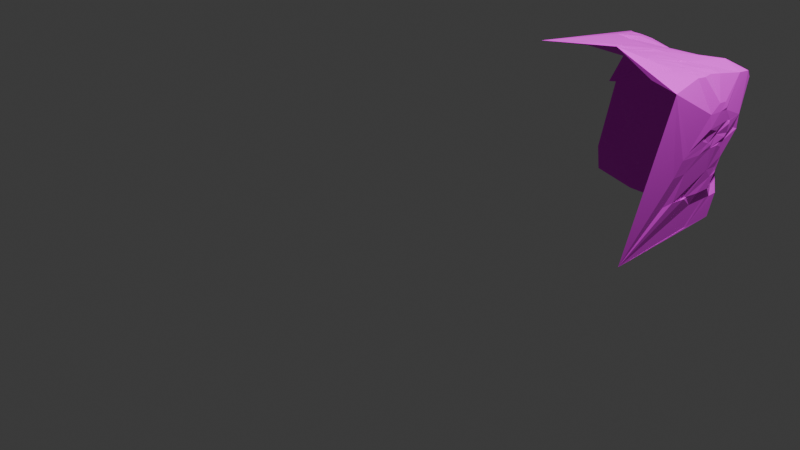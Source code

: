 # Source: model1.blend  (saved by Blender 4.3.32; exported with 4.5.12 LTS)
import bpy
from mathutils import Matrix  # noqa: F401  (used for matrix-valued properties, if any)

bpy.ops.wm.read_factory_settings(use_empty=True)
scene = bpy.context.scene
scene.name = 'Scene'

# ---- collections
col_collection = bpy.data.collections.new('Collection'); scene.collection.children.link(col_collection)

# ---- images (referenced by path relative to the original .blend; pixels are not part of the script)
import os
ASSET_DIR = os.environ.get("B2B_ASSET_DIR", "")  # directory of the original .blend (textures are referenced by path, not embedded)
HERE = os.path.dirname(os.path.abspath(__file__))  # packed textures are extracted next to this script under _unpacked/

def load_image(name, relpath, width, height, colorspace="sRGB"):
    """Load a texture the original file referenced (path relative to the .blend, or extracted next to this script)."""
    p = next((c for c in (os.path.join(HERE, relpath), os.path.join(ASSET_DIR, relpath)) if relpath and os.path.exists(c)), "")
    if p:
        img = bpy.data.images.load(p, check_existing=True)
        img.name = name
    else:  # same state as the original file: an image datablock whose file is absent (Cycles renders it pink)
        img = bpy.data.images.new(name, width, height)
        img.source = "FILE"
        img.filepath = "//" + (relpath or name)
    img.colorspace_settings.name = colorspace
    return img
img_mesona1_jpg = load_image('Mesona1.JPG', 'Mesona1.JPG', 1024, 1024, 'sRGB')

# ---- materials (node trees are filled in below, after node groups)
mat_texture = bpy.data.materials.new('Texture')
mat_texture.diffuse_color = (1.0, 1.0, 1.0, 1.0)
mat_texture.roughness = 1.0

# ---- material node trees
mat_texture.use_nodes = True; mat_texture.node_tree.nodes.clear()
_N = mat_texture.node_tree.nodes; _L = mat_texture.node_tree.links
n0 = _N.new('ShaderNodeBsdfPrincipled'); n0.name = 'Principled BSDF'; n0.location = (0, 300)
n0.inputs[2].default_value = 1.0
n0.inputs[13].default_value = 1.0
n1 = _N.new('ShaderNodeOutputMaterial'); n1.name = '材質輸出'; n1.location = (280, 300)
n2 = _N.new('ShaderNodeTexImage'); n2.name = '影像紋理'; n2.location = (-480, 300)
n2.image = img_mesona1_jpg
_L.new(n2.outputs[0], n0.inputs[0])
_L.new(n0.outputs[0], n1.inputs[0])
n1.is_active_output = True

# ---- world
world_world = bpy.data.worlds.new('World'); scene.world = world_world
world_world.use_nodes = True; world_world.node_tree.nodes.clear()
_N = world_world.node_tree.nodes; _L = world_world.node_tree.links
n0 = _N.new('ShaderNodeOutputWorld'); n0.name = 'World Output'; n0.location = (300, 300)
n1 = _N.new('ShaderNodeBackground'); n1.name = 'Background'; n1.location = (10, 300)
n1.inputs[0].default_value = (0.05088, 0.05088, 0.05088, 1.0)
_L.new(n1.outputs[0], n0.inputs[0])
n0.is_active_output = True
world_world.color = (0.05088, 0.05088, 0.05088)
world_world.sun_shadow_jitter_overblur = 0.0

# ---- cameras
cam_camera = bpy.data.cameras.new('Camera')
cam_camera.clip_end = 100.0
cam_camera.ortho_scale = 7.314

# ---- lights
light_light = bpy.data.lights.new('Light', 'POINT')
light_light.energy = 1000.0
light_light.shadow_soft_size = 0.1

# ---- meshes
me_model1 = bpy.data.meshes.new('model1')
me_model1.from_pydata([(-0.1428, -0.5342, 6.304), (-0.135, 0.8841, 7.119), (0.03631, -0.6482, 6.43), (0.04075, 0.3327, 6.409), (0.05604, 0.2031, 6.29), (0.07977, 0.5997, 6.55), (0.08089, 0.1638, 6.224), (0.1178, 0.6107, 6.437), (0.1262, 0.3781, 6.276), (0.168, -0.6679, 6.403), (0.1748, -0.4453, 5.979), (0.1774, -0.06424, 5.92), (0.1819, 0.164, 6.038), (0.1842, 0.1101, 5.998), (0.1985, 0.6564, 6.354), (0.1906, 0.2844, 6.09), (0.1933, 0.08351, 5.944), (0.2001, 0.1484, 6.008), (0.2135, 0.6743, 6.295), (0.209, 0.2366, 6.032), (0.2245, 0.2724, 6.016), (0.2229, -0.4634, 5.989), (0.2271, -0.4066, 5.893), (0.2462, 0.6808, 6.261), (0.2373, 0.2273, 5.972), (0.2443, -0.4131, 5.919), (0.2546, -0.5125, 6.082), (0.2476, -0.1047, 5.794), (0.2559, -0.4383, 5.946), (0.2528, -0.02121, 5.8), (0.264, 0.2691, 5.943), (0.2742, -0.414, 5.894), (0.28, 0.3064, 5.944), (0.2785, 0.1634, 5.854), (0.2781, -0.402, 5.879), (0.2848, -0.4398, 5.947), (0.3164, -0.923, 6.576), (0.303, -0.4552, 5.957), (0.3202, 0.8222, 6.225), (0.3163, 0.7297, 6.133), (0.3013, 0.2057, 5.865), (0.3144, -0.5497, 6.147), (0.2958, -0.07516, 5.723), (0.3305, 1.047, 6.322), (0.3016, -0.01396, 5.718), (0.3058, 0.1246, 5.783), (0.3105, 0.01349, 5.723), (0.32, 0.3253, 5.865), (0.3185, -0.3712, 5.808), (0.3488, 1.055, 6.284), (0.3318, 0.54, 5.994), (0.3344, -0.472, 5.983), (0.3302, -0.3894, 5.843), (0.3397, -0.4249, 5.903), (0.3451, -0.458, 5.97), (0.3459, 0.3148, 5.824), (0.3597, -0.4844, 6.016), (0.3524, -0.3976, 5.853), (0.3706, -0.5229, 6.078), (0.3547, 0.1404, 5.712), (0.3613, 0.2942, 5.767), (0.3571, 0.1805, 5.704), (0.3569, -0.3266, 5.709), (0.3783, -0.5084, 6.052), (0.3761, 0.3866, 5.814), (0.387, 0.6516, 5.959), (0.3801, 0.2728, 5.73), (0.4008, -0.5178, 6.07), (0.3999, 0.7725, 5.996), (0.3797, 0.1645, 5.68), (0.3797, 0.1565, 5.678), (0.4102, 0.8682, 6.076), (0.3884, 0.3331, 5.766), (0.4024, 0.5775, 5.889), (0.4058, 0.6438, 5.902), (0.399, -0.379, 5.774), (0.4151, 0.62, 5.882), (0.4104, 0.5029, 5.815), (0.4282, 0.8778, 6.046), (0.4291, -0.482, 6.013), (0.4267, -0.4677, 5.967), (0.4248, -0.3652, 5.779), (0.4303, -0.4078, 5.846), (0.4472, 0.8865, 6.012), (0.4741, -0.6825, 6.396), (0.4548, -0.5165, 6.059), (0.4553, -0.4988, 6.032), (0.4736, -0.5253, 6.069), (0.4673, -0.4763, 5.98), (0.4794, 0.906, 5.966), (0.5024, -0.631, 6.296), (0.4869, -0.5071, 6.031), (0.4806, -0.4085, 5.854), (0.5115, 1.134, 6.009), (0.527, -0.6143, 6.248), (0.4803, 0.3017, 5.624), (0.5329, -0.5973, 6.219), (0.4783, 0.1907, 5.547), (0.4726, -0.2093, 5.478), (0.5257, -0.5067, 6.04), (0.5315, 1.133, 5.995), (0.4979, 0.3335, 5.586), (0.5268, 0.9248, 5.882), (0.5571, -0.5685, 6.157), (0.5566, -0.5144, 6.04), (0.5772, -0.4799, 5.965), (0.6049, -0.606, 6.228), (0.58, -0.4596, 5.965), (0.6036, -0.5459, 6.11), (0.5855, -0.4388, 5.904), (0.5955, -0.4713, 5.961), (0.6119, -0.4717, 5.959), (0.5806, -0.1422, 5.353), (0.6814, -0.5422, 6.09), (0.6752, -0.4694, 5.955), (0.7377, -0.6492, 6.321), (0.6412, -0.04926, 5.326), (0.6744, -0.2901, 5.51), (0.6917, 0.446, 5.575), (0.6654, -0.008693, 5.357), (0.669, 0.0345, 5.369), (0.8326, -0.8073, 6.676), (0.7965, -0.6537, 6.332), (0.7803, -0.5455, 6.102), (0.6917, -0.001362, 5.375), (0.6986, 0.05647, 5.414), (0.7956, -0.5683, 6.129), (0.7181, 0.2778, 5.512), (0.8312, -0.6821, 6.396), (0.7089, 0.02305, 5.397), (0.7289, 0.3432, 5.542), (0.7648, 0.7943, 5.794), (0.759, 0.7076, 5.738), (0.7332, 0.2832, 5.518), (0.7946, -0.499, 5.997), (0.9338, -0.9589, 7.046), (0.7145, -0.0565, 5.376), (0.7347, 0.2507, 5.509), (0.9069, -0.8448, 6.762), (0.7283, -0.04962, 5.388), (0.7311, -0.03054, 5.394), (0.7354, 0.02339, 5.418), (0.7385, 0.05519, 5.435), (0.8615, -0.6274, 6.329), (0.8357, -0.5552, 6.092), (0.7526, 0.06509, 5.442), (0.816, 0.9014, 5.868), (0.8426, -0.518, 6.043), (0.7883, 0.4325, 5.632), (0.8271, 0.9244, 5.9), (0.7739, 0.2309, 5.531), (0.9066, -0.7375, 6.497), (0.7631, 0.05489, 5.45), (0.783, 0.3264, 5.581), (0.7819, 0.2878, 5.56), (0.7805, 0.2193, 5.529), (0.9498, -0.8077, 6.706), (0.8997, -0.667, 6.351), (0.8398, -0.447, 5.921), (0.7762, 0.0289, 5.453), (0.842, 0.9133, 5.894), (0.7928, 0.2421, 5.55), (0.848, 0.895, 5.896), (0.7804, -0.07768, 5.425), (0.7984, 0.1992, 5.534), (0.85, 0.8628, 5.878), (0.818, 0.4251, 5.65), (0.8579, 0.9292, 5.914), (0.8596, 0.8555, 5.923), (0.7883, -0.01468, 5.446), (0.9268, -0.6565, 6.366), (0.8753, 0.9944, 5.975), (0.812, 0.2075, 5.554), (0.8137, 0.1936, 5.544), (0.86, -0.4077, 5.831), (0.8281, 0.2113, 5.562), (0.8536, 0.4759, 5.696), (0.9886, -0.7792, 6.616), (0.9055, 0.9583, 6.017), (0.9194, 1.049, 6.026), (1.013, -0.7807, 6.656), (0.9189, 0.9756, 5.993), (0.8717, 0.3741, 5.672), (0.9197, 0.8779, 5.951), (0.9, -0.4084, 5.832), (0.8558, 0.07828, 5.521), (0.9301, 0.8694, 5.954), (0.9386, 0.943, 5.995), (0.8583, -0.1989, 5.485), (0.8597, -0.07033, 5.479), (0.9502, 0.9843, 6.026), (0.9449, 0.8887, 5.973), (0.9454, 0.8568, 5.959), (0.8763, -0.02161, 5.514), (0.8811, 0.000727, 5.523), (0.905, 0.2088, 5.618), (0.9723, 0.9333, 6.023), (0.9885, 1.097, 6.118), (0.9766, 0.9781, 6.043), (0.9741, 0.9114, 6.007), (0.9599, 0.738, 5.914), (0.8915, -0.1281, 5.502), (0.9682, 0.8187, 5.951), (0.9997, 1.082, 6.122), (0.9133, 0.1636, 5.602), (0.9963, 1.034, 6.092), (0.9085, -0.03602, 5.534), (1.004, -0.5254, 6.088), (0.9845, 0.7562, 5.93), (0.9456, 0.3251, 5.7), (0.9403, 0.2192, 5.661), (1.032, 1.123, 6.193), (1.014, 0.9678, 6.078), (0.939, 0.1581, 5.636), (0.9979, 0.8123, 5.97), (0.9276, -0.04926, 5.544), (0.9251, -0.09981, 5.529), (0.9287, -0.08099, 5.539), (1.043, 1.103, 6.172), (1.001, 0.6367, 5.91), (0.9408, -0.07678, 5.551), (1.037, 0.9571, 6.086), (0.9503, -0.04328, 5.573), (0.9702, 0.2148, 5.683), (0.9504, -0.0577, 5.553), (1.055, 0.8891, 6.083), (1.078, 1.105, 6.209), (0.9878, 0.2127, 5.698), (1.025, 0.6584, 5.901), (0.9772, 0.08813, 5.631), (1.072, 1.008, 6.144), (0.9848, 0.1213, 5.649), (0.9746, -0.03384, 5.589), (1.064, 0.9029, 6.087), (1.045, 0.7561, 5.975), (0.9772, -0.2398, 5.584), (0.9791, -0.05585, 5.59), (1.009, 0.2279, 5.731), (1.088, 1.036, 6.164), (1.009, 0.1336, 5.68), (0.9971, -0.05971, 5.6), (1.111, 1.093, 6.212), (1.011, 0.07415, 5.659), (1.09, 0.8586, 6.083), (1.031, 0.2666, 5.759), (1.025, 0.2028, 5.727), (1.095, 0.8495, 6.094), (1.108, 0.9841, 6.156), (1.035, 0.2446, 5.747), (1.123, 1.018, 6.188), (1.031, 0.09893, 5.682), (1.048, 0.1342, 5.709), (1.126, 0.8384, 6.111), (1.138, 0.9269, 6.164), (1.133, 0.8815, 6.128), (1.031, -0.2223, 5.579), (1.069, 0.1941, 5.756), (1.162, 0.979, 6.205), (1.156, 0.9071, 6.167), (1.156, 0.8803, 6.154), (1.112, 0.3789, 5.865), (1.083, 0.004423, 5.692), (1.082, -0.02725, 5.677), (1.205, 1.079, 6.297), (1.185, 0.8904, 6.193), (1.199, 1.015, 6.259), (1.197, 0.9861, 6.251), (1.078, -0.2405, 5.644), (1.205, 1.06, 6.28), (1.184, 0.8279, 6.143), (1.195, 0.896, 6.19), (1.093, -0.07786, 5.675), (1.191, 0.8648, 6.165), (1.126, -0.3692, 5.84), (1.101, -0.002904, 5.702), (1.223, 0.9896, 6.269), (1.216, 0.8394, 6.206), (1.23, 1.056, 6.266), (1.118, -0.0557, 5.699), (1.122, -0.02626, 5.711), (1.252, 1.086, 6.346), (1.125, -0.07081, 5.702), (1.134, -0.06007, 5.711), (1.259, 0.9141, 6.259), (1.258, 0.8957, 6.244), (1.19, 0.3126, 5.911), (1.285, 1.066, 6.36), (1.153, -0.1182, 5.71), (1.282, 0.9748, 6.31), (1.264, 0.8204, 6.22), (1.17, -0.004525, 5.761), (1.299, 1.037, 6.358), (1.3, 1.017, 6.351), (1.199, 0.1352, 5.844), (1.192, 0.06349, 5.799), (1.298, 0.9274, 6.301), (1.332, 1.064, 6.398), (1.304, 0.8151, 6.256), (1.303, 0.8122, 6.245), (1.2, -0.09826, 5.754), (1.332, 0.9994, 6.375), (1.204, -0.03852, 5.768), (1.236, 0.1425, 5.865), (1.324, 0.7798, 6.255), (1.239, 0.06485, 5.844), (1.357, 0.9875, 6.378), (1.342, 0.8185, 6.289), (1.311, -0.5267, 6.147), (1.371, 0.9704, 6.398), (1.281, 0.2818, 5.977), (1.244, -0.05434, 5.805), (1.336, -0.5956, 6.233), (1.383, 1.019, 6.425), (1.387, 1.062, 6.423), (1.36, 0.7931, 6.297), (1.382, 0.9383, 6.386), (1.376, 0.8713, 6.344), (1.372, 0.8229, 6.296), (1.313, -0.5037, 6.028), (1.279, 0.02323, 5.864), (1.412, 1.002, 6.448), (1.272, -0.06164, 5.82), (1.403, 0.9439, 6.404), (1.286, 0.01139, 5.866), (1.277, -0.09356, 5.817), (1.28, -0.09483, 5.824), (1.276, -0.1427, 5.8), (1.291, -0.07937, 5.841), (1.287, -0.1062, 5.821), (1.4, 0.7801, 6.32), (1.418, 0.8782, 6.395), (1.281, -0.2693, 5.773), (1.297, -0.0958, 5.827), (1.428, 0.8493, 6.379), (1.351, -0.5027, 6.038), (1.445, 0.8778, 6.419), (1.314, -0.1076, 5.848), (1.442, 0.8177, 6.378), (1.448, 0.8454, 6.399), (1.366, 0.2573, 6.04), (1.354, -0.4729, 5.973), (1.448, 0.7735, 6.351), (1.447, 0.7728, 6.346), (1.355, 0.04891, 5.94), (1.46, 0.7467, 6.36), (1.353, -0.423, 5.908), (1.366, 0.09853, 5.954), (1.399, -0.5193, 6.078), (1.412, 0.2709, 6.068), (1.524, 0.8998, 6.481), (1.419, -0.5095, 6.043), (1.408, -0.4715, 5.976), (1.465, 0.4484, 6.205), (1.509, 0.7232, 6.383), (1.42, 0.05911, 5.992), (1.413, -0.4569, 5.962), (1.485, 0.4315, 6.241), (1.431, -0.4782, 5.992), (1.44, -0.499, 6.024), (1.473, 0.2708, 6.141), (1.509, 0.5268, 6.274), (1.434, -0.1431, 5.937), (1.466, -0.5122, 6.057), (1.428, -0.2577, 5.894), (1.463, 0.02475, 6.023), (1.52, 0.4145, 6.249), (1.457, -0.0345, 5.989), (1.448, -0.09665, 5.95), (1.452, -0.4397, 5.962), (1.539, 0.5244, 6.304), (1.547, 0.51, 6.317), (1.48, -0.0267, 6.018), (1.493, 0.0494, 6.059), (1.591, 0.6874, 6.449), (1.601, 0.7656, 6.482), (1.491, 0.002075, 6.039), (1.497, 0.03117, 6.06), (1.498, -0.01499, 6.048), (1.606, 0.7305, 6.473), (1.464, -0.3181, 5.901), (1.491, -0.08168, 5.997), (1.577, 0.5353, 6.331), (1.565, 0.4429, 6.26), (1.516, -0.03803, 6.057), (1.501, -0.1837, 5.978), (1.534, 0.04889, 6.091), (1.531, -0.0137, 6.075), (1.631, 0.6593, 6.453), (1.541, 0.02765, 6.1), (1.527, -0.126, 6.026), (1.588, 0.2848, 6.25), (1.543, -0.07204, 6.065), (1.543, -0.09282, 6.047), (1.641, 0.5659, 6.421), (1.659, 0.6019, 6.485), (1.702, 0.8985, 6.611), (1.579, 0.02967, 6.133), (1.591, 0.000965, 6.141), (1.686, 0.6372, 6.49), (1.692, 0.5496, 6.492), (1.658, 0.2606, 6.317), (1.728, 0.6689, 6.556), (1.655, 0.1373, 6.263), (1.678, -0.003216, 6.311), (1.616, -0.3711, 6.009), (1.681, 0.02842, 6.245), (1.619, -0.4581, 6.011)], [], [(306, 314, 303), (289, 303, 228), (125, 137, 155), (17, 33, 16), (13, 12, 17), (352, 309, 285), (366, 327, 343), (101, 118, 130), (393, 399, 381), (285, 293, 256), (11, 6, 16), (13, 16, 6), (9, 2, 10), (31, 34, 35), (88, 80, 82), (176, 260, 182), (156, 180, 135), (231, 213, 239), (77, 50, 73), (6, 12, 13), (225, 233, 243), (0, 6, 11), (199, 221, 233), (40, 30, 32), (55, 64, 72), (23, 65, 50), (169, 159, 194), (221, 212, 230), (263, 280, 268), (1, 18, 7), (280, 286, 277), (179, 171, 100), (288, 300, 295), (259, 254, 258), (374, 378, 353), (295, 316, 284), (400, 382, 399), (352, 370, 356), (169, 193, 189), (302, 346, 304), (255, 267, 235), (294, 250, 251), (180, 170, 207), (126, 122, 115), (180, 311, 135), (174, 188, 184), (207, 311, 180), (152, 185, 159), (10, 0, 11), (28, 21, 22), (51, 41, 37), (11, 22, 10), (63, 56, 79), (58, 41, 51), (98, 44, 46), (115, 121, 106), (144, 147, 170), (115, 106, 113), (180, 177, 170), (67, 79, 85), (103, 108, 106), (96, 91, 99), (105, 99, 107), (85, 90, 67), (121, 151, 138), (57, 53, 52), (99, 92, 107), (147, 158, 207), (371, 383, 366), (124, 129, 141), (163, 139, 169), (46, 16, 45), (116, 112, 97), (119, 124, 136), (163, 136, 139), (16, 13, 17), (142, 141, 129), (48, 22, 27), (112, 98, 46), (51, 37, 54), (48, 34, 22), (4, 19, 12), (0, 4, 6), (24, 33, 17), (15, 4, 3), (59, 45, 40), (66, 60, 72), (69, 66, 97), (112, 46, 97), (66, 72, 95), (59, 70, 46), (133, 130, 153), (260, 285, 244), (8, 7, 50), (4, 15, 19), (38, 23, 18), (2, 0, 10), (68, 89, 132), (171, 167, 149), (132, 74, 68), (146, 102, 149), (73, 76, 77), (155, 161, 172), (171, 181, 178), (49, 78, 43), (93, 102, 49), (1, 43, 38), (198, 190, 205), (179, 190, 181), (199, 191, 196), (198, 196, 187), (178, 187, 183), (186, 191, 192), (162, 178, 183), (131, 168, 132), (131, 146, 165), (166, 176, 182), (185, 152, 145), (125, 155, 164), (153, 130, 148), (260, 360, 352), (175, 195, 173), (182, 209, 154), (209, 182, 260), (260, 219, 228), (208, 234, 228), (168, 200, 132), (195, 175, 209), (354, 359, 372), (245, 237, 248), (229, 231, 250), (264, 258, 270), (191, 199, 192), (199, 196, 212), (238, 230, 205), (305, 308, 295), (277, 275, 265), (243, 246, 214), (199, 225, 192), (284, 297, 289), (288, 295, 283), (315, 316, 295), (284, 316, 297), (349, 335, 322), (300, 305, 295), (320, 313, 395), (308, 322, 315), (314, 306, 317), (308, 315, 295), (374, 349, 395), (387, 381, 360), (337, 317, 333), (329, 314, 317), (316, 317, 306), (339, 348, 346), (242, 232, 229), (356, 365, 348), (244, 285, 248), (382, 400, 390), (360, 370, 352), (235, 273, 184), (346, 343, 304), (385, 396, 388), (359, 402, 372), (372, 385, 376), (383, 371, 377), (396, 397, 388), (372, 364, 354), (251, 256, 293), (231, 239, 250), (250, 294, 261), (239, 251, 250), (206, 194, 232), (250, 242, 229), (282, 301, 299), (302, 293, 309), (319, 290, 304), (327, 323, 343), (327, 321, 323), (255, 287, 267), (301, 319, 323), (232, 240, 236), (278, 281, 271), (220, 240, 216), (287, 299, 326), (240, 271, 255), (327, 324, 321), (350, 347, 351), (358, 362, 350), (318, 334, 311), (331, 267, 287), (388, 376, 385), (392, 389, 380), (388, 386, 375), (379, 368, 345), (363, 331, 326), (403, 404, 389), (380, 367, 366), (2, 36, 0), (26, 9, 10), (9, 36, 2), (94, 90, 96), (41, 9, 26), (36, 9, 41), (58, 84, 41), (79, 67, 63), (37, 35, 53), (63, 58, 56), (79, 56, 80), (58, 63, 67), (54, 53, 80), (58, 51, 56), (67, 84, 58), (96, 90, 87), (85, 86, 87), (84, 67, 90), (86, 80, 88), (85, 79, 86), (105, 107, 110), (96, 106, 94), (91, 88, 99), (86, 88, 91), (104, 99, 105), (96, 99, 103), (104, 108, 103), (99, 104, 103), (87, 91, 96), (86, 91, 87), (84, 36, 41), (156, 151, 177), (90, 85, 87), (94, 84, 90), (106, 96, 103), (84, 94, 106), (115, 122, 121), (84, 106, 121), (121, 36, 84), (135, 36, 121), (207, 170, 147), (105, 108, 104), (128, 143, 157), (121, 122, 128), (121, 138, 135), (138, 156, 135), (151, 156, 138), (177, 151, 157), (180, 156, 177), (151, 128, 157), (121, 128, 151), (158, 184, 207), (177, 157, 170), (143, 128, 122), (134, 144, 123), (143, 170, 157), (122, 126, 143), (117, 174, 158), (143, 144, 170), (114, 109, 117), (113, 114, 123), (144, 134, 147), (143, 126, 144), (123, 126, 115), (134, 123, 114), (123, 115, 113), (144, 126, 123), (108, 113, 106), (111, 113, 108), (107, 109, 110), (108, 105, 110), (75, 80, 57), (108, 110, 111), (98, 42, 44), (92, 109, 107), (109, 111, 110), (81, 92, 82), (109, 114, 111), (98, 117, 109), (114, 113, 111), (184, 273, 207), (158, 134, 117), (147, 134, 158), (117, 136, 163), (184, 158, 174), (188, 117, 163), (235, 188, 201), (117, 98, 112), (134, 114, 117), (188, 163, 201), (174, 117, 188), (189, 201, 163), (222, 215, 206), (189, 163, 169), (222, 206, 232), (141, 142, 152), (206, 193, 194), (141, 169, 140), (164, 145, 125), (169, 139, 140), (194, 193, 169), (129, 120, 125), (139, 136, 140), (136, 124, 140), (117, 112, 136), (116, 120, 119), (136, 112, 116), (119, 120, 124), (136, 116, 119), (124, 141, 140), (120, 129, 124), (53, 34, 52), (53, 57, 80), (62, 42, 98), (57, 48, 62), (75, 62, 81), (57, 62, 75), (81, 98, 92), (62, 98, 81), (92, 99, 88), (75, 81, 82), (92, 88, 82), (98, 109, 92), (80, 86, 79), (75, 82, 80), (35, 34, 53), (56, 54, 80), (54, 37, 53), (56, 51, 54), (35, 28, 31), (26, 28, 35), (37, 26, 35), (41, 26, 37), (21, 26, 10), (28, 26, 21), (22, 21, 10), (34, 25, 22), (25, 28, 22), (31, 28, 25), (34, 31, 25), (62, 27, 42), (48, 52, 34), (57, 52, 48), (27, 29, 42), (48, 27, 62), (29, 44, 42), (22, 11, 27), (29, 27, 11), (46, 44, 29), (4, 12, 6), (0, 3, 4), (16, 29, 11), (46, 29, 16), (24, 17, 12), (40, 32, 60), (24, 12, 19), (40, 33, 24), (45, 16, 33), (69, 59, 61), (59, 46, 45), (97, 46, 70), (70, 69, 97), (59, 69, 70), (32, 47, 55), (45, 33, 40), (61, 40, 66), (59, 40, 61), (60, 32, 55), (69, 61, 66), (66, 95, 97), (40, 60, 66), (72, 64, 101), (133, 127, 130), (32, 8, 50), (20, 30, 24), (72, 101, 95), (60, 55, 72), (32, 50, 47), (19, 20, 24), (15, 8, 32), (40, 24, 30), (20, 32, 30), (19, 15, 20), (3, 5, 8), (0, 1, 3), (15, 32, 20), (3, 8, 15), (5, 7, 8), (3, 1, 5), (7, 18, 14), (5, 1, 7), (50, 7, 14), (55, 47, 64), (64, 50, 77), (47, 50, 64), (23, 50, 14), (1, 38, 18), (23, 14, 18), (38, 39, 23), (49, 89, 83), (1, 93, 49), (39, 65, 23), (68, 65, 39), (43, 71, 38), (1, 49, 43), (78, 71, 43), (171, 149, 100), (83, 78, 49), (68, 78, 83), (203, 205, 179), (89, 49, 102), (68, 83, 89), (100, 197, 179), (68, 39, 38), (78, 68, 71), (68, 38, 71), (73, 65, 76), (73, 50, 65), (148, 118, 176), (74, 132, 76), (65, 68, 74), (76, 118, 77), (65, 74, 76), (202, 200, 168), (165, 168, 131), (132, 176, 118), (102, 131, 132), (165, 146, 162), (186, 168, 183), (176, 132, 219), (166, 148, 176), (149, 167, 160), (131, 102, 146), (102, 93, 100), (132, 89, 102), (167, 162, 160), (171, 178, 167), (149, 102, 100), (160, 146, 149), (162, 146, 160), (168, 165, 183), (178, 162, 167), (198, 187, 190), (181, 171, 179), (187, 178, 181), (197, 211, 203), (100, 211, 197), (190, 179, 205), (187, 181, 190), (196, 191, 187), (225, 199, 233), (186, 192, 168), (162, 183, 165), (183, 191, 186), (187, 191, 183), (225, 214, 202), (225, 202, 192), (200, 219, 132), (243, 214, 225), (202, 168, 192), (208, 200, 202), (182, 153, 166), (175, 161, 209), (154, 153, 182), (150, 154, 161), (150, 161, 155), (127, 133, 137), (153, 148, 166), (161, 154, 209), (154, 133, 153), (137, 133, 154), (130, 118, 148), (127, 101, 130), (118, 76, 132), (95, 101, 97), (101, 77, 118), (64, 77, 101), (127, 97, 101), (125, 97, 137), (137, 154, 150), (97, 127, 137), (155, 172, 164), (137, 150, 155), (159, 169, 141), (185, 173, 204), (120, 97, 125), (116, 97, 120), (142, 125, 145), (129, 125, 142), (185, 229, 194), (142, 145, 152), (159, 185, 194), (141, 152, 159), (172, 173, 164), (161, 175, 172), (245, 239, 227), (244, 210, 209), (173, 172, 175), (145, 164, 173), (213, 231, 229), (145, 173, 185), (228, 219, 200), (228, 269, 289), (214, 208, 202), (234, 208, 214), (228, 200, 208), (209, 260, 244), (276, 289, 269), (214, 246, 234), (223, 210, 244), (256, 248, 285), (352, 356, 309), (306, 298, 297), (276, 284, 289), (272, 276, 269), (260, 352, 285), (176, 219, 260), (269, 228, 234), (284, 270, 283), (259, 252, 254), (270, 275, 283), (272, 252, 259), (284, 276, 272), (284, 272, 270), (295, 284, 283), (264, 272, 259), (275, 277, 291), (270, 272, 264), (288, 283, 275), (254, 243, 233), (264, 259, 258), (254, 253, 258), (246, 243, 254), (252, 269, 234), (272, 269, 252), (238, 249, 230), (198, 212, 196), (246, 252, 234), (254, 252, 246), (212, 221, 199), (198, 205, 212), (249, 247, 230), (205, 230, 212), (247, 233, 221), (197, 203, 179), (247, 221, 230), (211, 218, 203), (226, 238, 205), (218, 205, 203), (211, 241, 226), (241, 249, 238), (211, 226, 218), (226, 205, 218), (241, 238, 226), (241, 263, 249), (280, 263, 241), (249, 257, 247), (268, 265, 249), (286, 291, 277), (211, 280, 241), (296, 291, 286), (313, 211, 280), (275, 270, 266), (263, 268, 249), (268, 277, 265), (280, 277, 268), (275, 292, 288), (257, 266, 253), (247, 253, 233), (265, 257, 249), (253, 254, 233), (270, 258, 266), (257, 253, 247), (258, 253, 266), (266, 265, 275), (257, 265, 266), (303, 260, 228), (316, 306, 297), (298, 289, 297), (306, 303, 298), (303, 289, 298), (341, 344, 342), (305, 320, 308), (296, 300, 292), (296, 312, 300), (275, 291, 292), (296, 292, 291), (349, 320, 395), (296, 280, 313), (286, 280, 296), (300, 312, 305), (288, 292, 300), (312, 296, 313), (330, 333, 317), (335, 330, 322), (322, 330, 316), (320, 322, 308), (320, 312, 313), (305, 312, 320), (322, 316, 315), (320, 349, 322), (330, 317, 316), (338, 333, 335), (329, 317, 337), (349, 337, 338), (335, 333, 330), (349, 338, 335), (360, 260, 303), (342, 337, 349), (329, 303, 314), (374, 342, 349), (337, 333, 338), (341, 329, 337), (387, 360, 373), (401, 398, 387), (394, 399, 393), (387, 398, 394), (374, 395, 401), (374, 401, 378), (394, 398, 399), (341, 342, 337), (353, 344, 342), (344, 303, 329), (373, 353, 378), (344, 329, 341), (360, 344, 353), (353, 342, 374), (303, 344, 360), (378, 387, 373), (401, 387, 378), (360, 381, 369), (353, 373, 360), (365, 359, 348), (370, 382, 356), (309, 356, 348), (293, 285, 309), (339, 309, 348), (302, 309, 339), (359, 365, 390), (346, 348, 359), (365, 382, 390), (356, 382, 365), (369, 381, 370), (394, 381, 387), (381, 399, 382), (394, 393, 381), (370, 381, 382), (360, 369, 370), (402, 359, 390), (398, 401, 399), (385, 402, 396), (372, 402, 385), (400, 405, 402), (399, 401, 400), (400, 401, 405), (390, 400, 402), (396, 402, 405), (397, 403, 391), (396, 403, 397), (404, 379, 384), (396, 405, 403), (336, 361, 326), (397, 391, 386), (366, 364, 375), (386, 383, 377), (386, 391, 383), (388, 397, 386), (343, 354, 364), (386, 377, 375), (371, 375, 377), (361, 389, 384), (271, 262, 278), (323, 310, 301), (366, 343, 364), (376, 375, 364), (366, 375, 371), (336, 327, 366), (343, 323, 319), (339, 346, 302), (376, 364, 372), (388, 375, 376), (346, 354, 343), (359, 354, 346), (294, 290, 274), (302, 304, 293), (304, 290, 294), (343, 319, 304), (239, 213, 227), (244, 248, 237), (245, 256, 251), (237, 223, 244), (245, 251, 239), (248, 256, 245), (293, 294, 251), (304, 294, 293), (213, 204, 210), (237, 227, 223), (210, 195, 209), (204, 195, 210), (204, 173, 195), (229, 185, 213), (213, 210, 223), (185, 204, 213), (227, 213, 223), (237, 245, 227), (232, 194, 229), (250, 261, 242), (232, 236, 222), (261, 262, 232), (206, 189, 193), (201, 189, 216), (215, 189, 206), (236, 224, 222), (236, 240, 220), (215, 222, 224), (290, 279, 274), (242, 261, 232), (261, 274, 262), (294, 274, 261), (278, 262, 279), (319, 301, 290), (282, 281, 278), (290, 282, 279), (279, 262, 274), (282, 278, 279), (282, 299, 287), (290, 301, 282), (321, 310, 323), (324, 310, 321), (324, 325, 299), (327, 325, 324), (325, 326, 299), (332, 328, 325), (240, 262, 271), (232, 262, 240), (220, 217, 215), (236, 220, 224), (217, 189, 215), (216, 217, 220), (220, 215, 224), (201, 216, 235), (281, 287, 271), (282, 287, 281), (267, 273, 235), (271, 287, 255), (216, 240, 255), (189, 217, 216), (235, 216, 255), (184, 188, 235), (326, 331, 287), (336, 332, 327), (273, 307, 207), (340, 318, 345), (307, 311, 207), (273, 318, 307), (299, 310, 324), (301, 310, 299), (331, 273, 267), (363, 326, 361), (311, 406, 135), (334, 347, 311), (318, 311, 307), (379, 363, 384), (347, 362, 311), (358, 350, 351), (350, 362, 347), (379, 345, 331), (357, 358, 351), (362, 358, 357), (340, 334, 318), (347, 334, 340), (351, 347, 340), (368, 355, 345), (345, 318, 273), (351, 355, 357), (328, 326, 325), (336, 326, 328), (332, 325, 327), (336, 328, 332), (345, 273, 331), (351, 340, 345), (355, 351, 345), (368, 357, 355), (380, 389, 367), (336, 367, 361), (367, 389, 361), (336, 366, 367), (380, 383, 391), (366, 383, 380), (389, 404, 384), (391, 392, 380), (392, 403, 389), (391, 403, 392), (404, 405, 406), (405, 403, 404), (363, 361, 384), (379, 331, 363), (368, 404, 406), (368, 406, 362), (368, 362, 357), (379, 404, 368), (311, 362, 406)])
_uv = me_model1.uv_layers.new(name='UVMap')
_uv.uv.foreach_set('vector', [0.6764, 0.268, 0.6795, 0.2754, 0.6744, 0.2777, 0.6644, 0.265, 0.6744, 0.2777, 0.6296, 0.3011, 0.5769, 0.4801, 0.5819, 0.418, 0.5912, 0.4283, 0.4635, 0.456, 0.4804, 0.4496, 0.4626, 0.4741, 0.4604, 0.4668, 0.4597, 0.4513, 0.4635, 0.456, 0.7036, 0.3708, 0.6777, 0.4151, 0.6625, 0.4049, 0.7123, 0.5091, 0.6859, 0.5222, 0.6944, 0.4845, 0.5295, 0.393, 0.5708, 0.3571, 0.5797, 0.3894, 0.7265, 0.3421, 0.7326, 0.3486, 0.7189, 0.3486, 0.6625, 0.4049, 0.6671, 0.4571, 0.6441, 0.4389, 0.4596, 0.5186, 0.4394, 0.4531, 0.4626, 0.4741, 0.4604, 0.4668, 0.4626, 0.4741, 0.4394, 0.4531, 0.4555, 0.6847, 0.4311, 0.6792, 0.459, 0.631, 0.4795, 0.6237, 0.4804, 0.6198, 0.4811, 0.63, 0.5169, 0.6402, 0.5091, 0.6381, 0.5115, 0.6224, 0.6013, 0.3507, 0.6485, 0.3843, 0.6059, 0.3817, 0.5923, 0.7132, 0.6048, 0.7077, 0.5816, 0.7413, 0.6305, 0.4606, 0.6213, 0.4488, 0.6345, 0.4568, 0.5074, 0.3459, 0.4894, 0.3399, 0.5047, 0.3255, 0.4394, 0.4531, 0.4597, 0.4513, 0.4604, 0.4668, 0.6291, 0.2401, 0.6307, 0.236, 0.6359, 0.2489, 0.3976, 0.6501, 0.4394, 0.4531, 0.4596, 0.5186, 0.6157, 0.23, 0.6254, 0.2201, 0.6307, 0.236, 0.4848, 0.4373, 0.4766, 0.419, 0.4798, 0.4081, 0.4943, 0.4034, 0.5005, 0.3814, 0.5037, 0.3968, 0.4703, 0.3071, 0.5007, 0.3057, 0.4894, 0.3399, 0.5956, 0.5031, 0.5927, 0.4889, 0.6131, 0.4982, 0.6254, 0.2201, 0.6212, 0.2167, 0.6302, 0.2081, 0.6502, 0.1953, 0.6573, 0.1954, 0.6509, 0.1995, 0.4013, 0.2798, 0.4639, 0.3096, 0.4455, 0.3314, 0.6573, 0.1954, 0.663, 0.2015, 0.6562, 0.2006, 0.6043, 0.1903, 0.5971, 0.2043, 0.5286, 0.1646, 0.6643, 0.2248, 0.6711, 0.2208, 0.6676, 0.2378, 0.6463, 0.2455, 0.6427, 0.2442, 0.6456, 0.2381, 0.7164, 0.2892, 0.7176, 0.2986, 0.7038, 0.2978, 0.6676, 0.2378, 0.6805, 0.2554, 0.6622, 0.2445, 0.7348, 0.4248, 0.72, 0.373, 0.7326, 0.3486, 0.7036, 0.3708, 0.7138, 0.3554, 0.7057, 0.3762, 0.5956, 0.5031, 0.6124, 0.5053, 0.61, 0.5215, 0.6737, 0.4555, 0.6958, 0.4695, 0.6751, 0.4791, 0.6431, 0.5693, 0.6505, 0.5737, 0.6315, 0.5745, 0.6675, 0.4795, 0.6389, 0.4677, 0.6414, 0.4568, 0.6048, 0.7077, 0.5969, 0.6821, 0.6198, 0.6514, 0.5782, 0.6633, 0.5735, 0.682, 0.5627, 0.6814, 0.6048, 0.7077, 0.6782, 0.6677, 0.5816, 0.7413, 0.599, 0.6222, 0.6096, 0.5628, 0.6071, 0.6223, 0.6198, 0.6514, 0.6782, 0.6677, 0.6048, 0.7077, 0.5899, 0.4806, 0.6077, 0.4736, 0.5927, 0.4889, 0.459, 0.631, 0.3976, 0.6501, 0.4596, 0.5186, 0.4753, 0.6296, 0.4685, 0.6365, 0.47, 0.6215, 0.4906, 0.6388, 0.485, 0.6578, 0.4846, 0.6346, 0.4596, 0.5186, 0.47, 0.6215, 0.459, 0.631, 0.4984, 0.6481, 0.4952, 0.6418, 0.5089, 0.6411, 0.4966, 0.6517, 0.485, 0.6578, 0.4906, 0.6388, 0.5264, 0.5662, 0.4866, 0.5029, 0.4884, 0.4948, 0.5627, 0.6814, 0.5722, 0.7142, 0.5395, 0.6718, 0.5869, 0.6604, 0.5896, 0.6508, 0.5969, 0.6821, 0.5627, 0.6814, 0.5395, 0.6718, 0.5569, 0.6567, 0.6048, 0.7077, 0.6015, 0.7078, 0.5969, 0.6821, 0.5026, 0.6503, 0.5089, 0.6411, 0.5133, 0.6502, 0.5316, 0.6627, 0.5414, 0.6574, 0.5395, 0.6718, 0.5259, 0.6695, 0.52, 0.648, 0.5275, 0.6477, 0.539, 0.6412, 0.5275, 0.6477, 0.5395, 0.6349, 0.5133, 0.6502, 0.519, 0.6777, 0.5026, 0.6503, 0.5722, 0.7142, 0.5898, 0.7005, 0.5834, 0.7213, 0.4957, 0.6192, 0.4925, 0.6265, 0.4913, 0.6171, 0.5275, 0.6477, 0.5216, 0.6227, 0.5395, 0.6349, 0.5896, 0.6508, 0.5924, 0.6323, 0.6198, 0.6514, 0.7154, 0.5063, 0.7206, 0.5094, 0.7123, 0.5091, 0.5765, 0.4988, 0.5797, 0.4905, 0.5848, 0.4908, 0.5945, 0.5237, 0.5843, 0.5147, 0.5956, 0.5031, 0.4884, 0.4948, 0.4626, 0.4741, 0.4867, 0.461, 0.5667, 0.5148, 0.5527, 0.5455, 0.5261, 0.4384, 0.5712, 0.5009, 0.5765, 0.4988, 0.5816, 0.517, 0.5945, 0.5237, 0.5816, 0.517, 0.5843, 0.5147, 0.4626, 0.4741, 0.4604, 0.4668, 0.4635, 0.456, 0.585, 0.4804, 0.5848, 0.4908, 0.5797, 0.4905, 0.4893, 0.6119, 0.47, 0.6215, 0.4748, 0.5313, 0.5527, 0.5455, 0.5264, 0.5662, 0.4884, 0.4948, 0.4906, 0.6388, 0.4846, 0.6346, 0.4928, 0.6351, 0.4893, 0.6119, 0.4804, 0.6198, 0.47, 0.6215, 0.4346, 0.4419, 0.465, 0.4298, 0.4597, 0.4513, 0.3976, 0.6501, 0.4346, 0.4419, 0.4394, 0.4531, 0.4711, 0.4319, 0.4804, 0.4496, 0.4635, 0.456, 0.461, 0.4167, 0.4346, 0.4419, 0.4315, 0.4075, 0.4976, 0.4555, 0.4867, 0.461, 0.4848, 0.4373, 0.5025, 0.4149, 0.4981, 0.4083, 0.5037, 0.3968, 0.5032, 0.4477, 0.5025, 0.4149, 0.5261, 0.4384, 0.5527, 0.5455, 0.4884, 0.4948, 0.5261, 0.4384, 0.5025, 0.4149, 0.5037, 0.3968, 0.5251, 0.4041, 0.4976, 0.4555, 0.5032, 0.45, 0.4884, 0.4948, 0.5813, 0.4079, 0.5797, 0.3894, 0.5901, 0.3951, 0.6485, 0.3843, 0.6625, 0.4049, 0.636, 0.4166, 0.4477, 0.3922, 0.4455, 0.3314, 0.4894, 0.3399, 0.4346, 0.4419, 0.461, 0.4167, 0.465, 0.4298, 0.4846, 0.2659, 0.4703, 0.3071, 0.4639, 0.3096, 0.4311, 0.6792, 0.3976, 0.6501, 0.459, 0.631, 0.5027, 0.2709, 0.5188, 0.2304, 0.5804, 0.2803, 0.5971, 0.2043, 0.5954, 0.2205, 0.5897, 0.2217, 0.5804, 0.2803, 0.5052, 0.3053, 0.5027, 0.2709, 0.5883, 0.2266, 0.5297, 0.2202, 0.5897, 0.2217, 0.5047, 0.3255, 0.5074, 0.3125, 0.5074, 0.3459, 0.5912, 0.4283, 0.5932, 0.4214, 0.5971, 0.4326, 0.5971, 0.2043, 0.6052, 0.2105, 0.6018, 0.216, 0.4893, 0.2016, 0.5076, 0.2425, 0.4855, 0.2057, 0.5243, 0.1646, 0.5297, 0.2202, 0.4893, 0.2016, 0.4013, 0.2798, 0.4855, 0.2057, 0.4846, 0.2659, 0.615, 0.2122, 0.6104, 0.2093, 0.6173, 0.198, 0.6043, 0.1903, 0.6104, 0.2093, 0.6052, 0.2105, 0.6157, 0.23, 0.611, 0.2355, 0.6148, 0.2244, 0.615, 0.2122, 0.6148, 0.2244, 0.6091, 0.22, 0.6018, 0.216, 0.6091, 0.22, 0.6067, 0.2372, 0.6087, 0.2403, 0.611, 0.2355, 0.6116, 0.2442, 0.594, 0.2296, 0.6018, 0.216, 0.6067, 0.2372, 0.58, 0.2563, 0.5955, 0.2429, 0.5804, 0.2803, 0.58, 0.2563, 0.5883, 0.2266, 0.5949, 0.2389, 0.5953, 0.3654, 0.6013, 0.3507, 0.6059, 0.3817, 0.6077, 0.4736, 0.5899, 0.4806, 0.5879, 0.4771, 0.5769, 0.4801, 0.5912, 0.4283, 0.5949, 0.4347, 0.5901, 0.3951, 0.5797, 0.3894, 0.5896, 0.3626, 0.6485, 0.3843, 0.7086, 0.3491, 0.7036, 0.3708, 0.6003, 0.4314, 0.6148, 0.4327, 0.5978, 0.4366, 0.6059, 0.3817, 0.6204, 0.3977, 0.5905, 0.407, 0.6204, 0.3977, 0.6059, 0.3817, 0.6485, 0.3843, 0.6485, 0.3843, 0.6245, 0.3072, 0.6296, 0.3011, 0.6203, 0.2727, 0.631, 0.2748, 0.6296, 0.3011, 0.5955, 0.2429, 0.616, 0.2777, 0.5804, 0.2803, 0.6148, 0.4327, 0.6003, 0.4314, 0.6204, 0.3977, 0.7047, 0.4808, 0.7081, 0.4204, 0.7159, 0.4841, 0.636, 0.4353, 0.6325, 0.4274, 0.6372, 0.423, 0.6296, 0.4707, 0.6305, 0.4606, 0.6389, 0.4677, 0.6504, 0.2439, 0.6456, 0.2381, 0.6523, 0.2423, 0.611, 0.2355, 0.6157, 0.23, 0.6116, 0.2442, 0.6157, 0.23, 0.6148, 0.2244, 0.6212, 0.2167, 0.6327, 0.2012, 0.6302, 0.2081, 0.6173, 0.198, 0.6757, 0.2243, 0.6775, 0.2296, 0.6676, 0.2378, 0.6562, 0.2006, 0.6548, 0.219, 0.6504, 0.2114, 0.6359, 0.2489, 0.6365, 0.2519, 0.6217, 0.2578, 0.6157, 0.23, 0.6291, 0.2401, 0.6116, 0.2442, 0.6622, 0.2445, 0.6705, 0.2676, 0.6644, 0.265, 0.6643, 0.2248, 0.6676, 0.2378, 0.662, 0.24, 0.68, 0.2384, 0.6805, 0.2554, 0.6676, 0.2378, 0.6622, 0.2445, 0.6805, 0.2554, 0.6705, 0.2676, 0.7022, 0.2526, 0.6903, 0.2555, 0.6831, 0.2374, 0.6711, 0.2208, 0.6757, 0.2243, 0.6676, 0.2378, 0.683, 0.2227, 0.6794, 0.2055, 0.7285, 0.2572, 0.6775, 0.2296, 0.6831, 0.2374, 0.68, 0.2384, 0.6795, 0.2754, 0.6764, 0.268, 0.6819, 0.2677, 0.6775, 0.2296, 0.68, 0.2384, 0.6676, 0.2378, 0.7164, 0.2892, 0.7022, 0.2526, 0.7285, 0.2572, 0.7232, 0.3174, 0.7189, 0.3486, 0.7086, 0.3491, 0.6915, 0.2714, 0.6819, 0.2677, 0.6888, 0.2624, 0.6861, 0.28, 0.6795, 0.2754, 0.6819, 0.2677, 0.6805, 0.2554, 0.6819, 0.2677, 0.6764, 0.268, 0.692, 0.4233, 0.6996, 0.4195, 0.6958, 0.4695, 0.6356, 0.4747, 0.6307, 0.5091, 0.6296, 0.4707, 0.7057, 0.3762, 0.7119, 0.3808, 0.6996, 0.4195, 0.636, 0.4166, 0.6625, 0.4049, 0.6372, 0.423, 0.72, 0.373, 0.7348, 0.4248, 0.725, 0.4175, 0.7086, 0.3491, 0.7138, 0.3554, 0.7036, 0.3708, 0.6315, 0.5745, 0.6527, 0.6097, 0.6071, 0.6223, 0.6958, 0.4695, 0.6944, 0.4845, 0.6751, 0.4791, 0.7223, 0.4847, 0.7291, 0.4898, 0.7234, 0.4901, 0.7081, 0.4204, 0.737, 0.4587, 0.7159, 0.4841, 0.7159, 0.4841, 0.7223, 0.4847, 0.7167, 0.4893, 0.7206, 0.5094, 0.7154, 0.5063, 0.7175, 0.5028, 0.7291, 0.4898, 0.731, 0.4976, 0.7234, 0.4901, 0.7159, 0.4841, 0.7119, 0.4907, 0.7047, 0.4808, 0.6414, 0.4568, 0.6441, 0.4389, 0.6671, 0.4571, 0.6305, 0.4606, 0.6345, 0.4568, 0.6389, 0.4677, 0.6389, 0.4677, 0.6675, 0.4795, 0.6494, 0.4968, 0.6345, 0.4568, 0.6414, 0.4568, 0.6389, 0.4677, 0.6186, 0.5097, 0.6131, 0.4982, 0.6307, 0.5091, 0.6389, 0.4677, 0.6356, 0.4747, 0.6296, 0.4707, 0.6594, 0.5171, 0.6714, 0.5097, 0.6711, 0.5282, 0.6737, 0.4555, 0.6671, 0.4571, 0.6777, 0.4151, 0.6825, 0.4919, 0.6646, 0.4997, 0.6751, 0.4791, 0.6859, 0.5222, 0.6838, 0.4951, 0.6944, 0.4845, 0.6859, 0.5222, 0.683, 0.5172, 0.6838, 0.4951, 0.6431, 0.5693, 0.6634, 0.535, 0.6505, 0.5737, 0.6714, 0.5097, 0.6825, 0.4919, 0.6838, 0.4951, 0.6307, 0.5091, 0.635, 0.5171, 0.6316, 0.5163, 0.6565, 0.5157, 0.6579, 0.5203, 0.6524, 0.5226, 0.6249, 0.5227, 0.635, 0.5171, 0.6223, 0.5303, 0.6634, 0.535, 0.6711, 0.5282, 0.6848, 0.5421, 0.635, 0.5171, 0.6524, 0.5226, 0.6431, 0.5693, 0.6859, 0.5222, 0.6842, 0.5267, 0.683, 0.5172, 0.7026, 0.6479, 0.6969, 0.6503, 0.7035, 0.6381, 0.7075, 0.6458, 0.711, 0.6483, 0.7026, 0.6479, 0.6824, 0.6468, 0.6894, 0.6467, 0.6782, 0.6677, 0.687, 0.5809, 0.6505, 0.5737, 0.6634, 0.535, 0.7234, 0.4901, 0.7167, 0.4893, 0.7223, 0.4847, 0.7263, 0.5259, 0.7244, 0.5356, 0.7186, 0.5228, 0.7234, 0.4901, 0.7226, 0.5026, 0.7165, 0.4979, 0.7182, 0.5944, 0.7129, 0.629, 0.6957, 0.6252, 0.7112, 0.5755, 0.687, 0.5809, 0.6848, 0.5421, 0.739, 0.4983, 0.7429, 0.608, 0.7244, 0.5356, 0.7186, 0.5228, 0.7125, 0.5273, 0.7123, 0.5091, 0.4311, 0.6792, 0.4816, 0.7477, 0.3976, 0.6501, 0.474, 0.6486, 0.4555, 0.6847, 0.459, 0.631, 0.4555, 0.6847, 0.4816, 0.7477, 0.4311, 0.6792, 0.5244, 0.6735, 0.519, 0.6777, 0.5259, 0.6695, 0.485, 0.6578, 0.4555, 0.6847, 0.474, 0.6486, 0.4816, 0.7477, 0.4555, 0.6847, 0.485, 0.6578, 0.4966, 0.6517, 0.5123, 0.6884, 0.485, 0.6578, 0.5089, 0.6411, 0.5026, 0.6503, 0.4984, 0.6481, 0.4846, 0.6346, 0.4811, 0.63, 0.4925, 0.6265, 0.4984, 0.6481, 0.4966, 0.6517, 0.4952, 0.6418, 0.5089, 0.6411, 0.4952, 0.6418, 0.5091, 0.6381, 0.4966, 0.6517, 0.4984, 0.6481, 0.5026, 0.6503, 0.4928, 0.6351, 0.4925, 0.6265, 0.5091, 0.6381, 0.4966, 0.6517, 0.4906, 0.6388, 0.4952, 0.6418, 0.5026, 0.6503, 0.5123, 0.6884, 0.4966, 0.6517, 0.5259, 0.6695, 0.519, 0.6777, 0.5168, 0.6526, 0.5133, 0.6502, 0.5138, 0.6455, 0.5168, 0.6526, 0.5123, 0.6884, 0.5026, 0.6503, 0.519, 0.6777, 0.5138, 0.6455, 0.5091, 0.6381, 0.5169, 0.6402, 0.5133, 0.6502, 0.5089, 0.6411, 0.5138, 0.6455, 0.539, 0.6412, 0.5395, 0.6349, 0.5427, 0.6391, 0.5259, 0.6695, 0.5395, 0.6718, 0.5244, 0.6735, 0.52, 0.648, 0.5169, 0.6402, 0.5275, 0.6477, 0.5138, 0.6455, 0.5169, 0.6402, 0.52, 0.648, 0.5336, 0.6504, 0.5275, 0.6477, 0.539, 0.6412, 0.5259, 0.6695, 0.5275, 0.6477, 0.5316, 0.6627, 0.5336, 0.6504, 0.5414, 0.6574, 0.5316, 0.6627, 0.5275, 0.6477, 0.5336, 0.6504, 0.5316, 0.6627, 0.5168, 0.6526, 0.52, 0.648, 0.5259, 0.6695, 0.5138, 0.6455, 0.52, 0.648, 0.5168, 0.6526, 0.5123, 0.6884, 0.4816, 0.7477, 0.485, 0.6578, 0.5923, 0.7132, 0.5898, 0.7005, 0.6015, 0.7078, 0.519, 0.6777, 0.5133, 0.6502, 0.5168, 0.6526, 0.5244, 0.6735, 0.5123, 0.6884, 0.519, 0.6777, 0.5395, 0.6718, 0.5259, 0.6695, 0.5316, 0.6627, 0.5123, 0.6884, 0.5244, 0.6735, 0.5395, 0.6718, 0.5627, 0.6814, 0.5735, 0.682, 0.5722, 0.7142, 0.5123, 0.6884, 0.5395, 0.6718, 0.5722, 0.7142, 0.5722, 0.7142, 0.4816, 0.7477, 0.5123, 0.6884, 0.5816, 0.7413, 0.4816, 0.7477, 0.5722, 0.7142, 0.6198, 0.6514, 0.5969, 0.6821, 0.5896, 0.6508, 0.539, 0.6412, 0.5414, 0.6574, 0.5336, 0.6504, 0.5784, 0.6883, 0.5857, 0.6749, 0.5923, 0.6852, 0.5722, 0.7142, 0.5735, 0.682, 0.5784, 0.6883, 0.5722, 0.7142, 0.5834, 0.7213, 0.5816, 0.7413, 0.5834, 0.7213, 0.5923, 0.7132, 0.5816, 0.7413, 0.5898, 0.7005, 0.5923, 0.7132, 0.5834, 0.7213, 0.6015, 0.7078, 0.5898, 0.7005, 0.5923, 0.6852, 0.6048, 0.7077, 0.5923, 0.7132, 0.6015, 0.7078, 0.5898, 0.7005, 0.5784, 0.6883, 0.5923, 0.6852, 0.5722, 0.7142, 0.5784, 0.6883, 0.5898, 0.7005, 0.5924, 0.6323, 0.6071, 0.6223, 0.6198, 0.6514, 0.6015, 0.7078, 0.5923, 0.6852, 0.5969, 0.6821, 0.5857, 0.6749, 0.5784, 0.6883, 0.5735, 0.682, 0.5813, 0.646, 0.5869, 0.6604, 0.5759, 0.6574, 0.5857, 0.6749, 0.5969, 0.6821, 0.5923, 0.6852, 0.5735, 0.682, 0.5782, 0.6633, 0.5857, 0.6749, 0.5693, 0.5929, 0.599, 0.6222, 0.5924, 0.6323, 0.5857, 0.6749, 0.5869, 0.6604, 0.5969, 0.6821, 0.5587, 0.6382, 0.5418, 0.6304, 0.5693, 0.5929, 0.5569, 0.6567, 0.5587, 0.6382, 0.5759, 0.6574, 0.5869, 0.6604, 0.5813, 0.646, 0.5896, 0.6508, 0.5857, 0.6749, 0.5782, 0.6633, 0.5869, 0.6604, 0.5759, 0.6574, 0.5782, 0.6633, 0.5627, 0.6814, 0.5813, 0.646, 0.5759, 0.6574, 0.5587, 0.6382, 0.5759, 0.6574, 0.5627, 0.6814, 0.5569, 0.6567, 0.5869, 0.6604, 0.5782, 0.6633, 0.5759, 0.6574, 0.5414, 0.6574, 0.5569, 0.6567, 0.5395, 0.6718, 0.546, 0.6393, 0.5569, 0.6567, 0.5414, 0.6574, 0.5395, 0.6349, 0.5418, 0.6304, 0.5427, 0.6391, 0.5414, 0.6574, 0.539, 0.6412, 0.5427, 0.6391, 0.5062, 0.6158, 0.5091, 0.6381, 0.4957, 0.6192, 0.5414, 0.6574, 0.5427, 0.6391, 0.546, 0.6393, 0.5264, 0.5662, 0.4854, 0.5224, 0.4866, 0.5029, 0.5216, 0.6227, 0.5418, 0.6304, 0.5395, 0.6349, 0.5418, 0.6304, 0.546, 0.6393, 0.5427, 0.6391, 0.5114, 0.6107, 0.5216, 0.6227, 0.5115, 0.6224, 0.5418, 0.6304, 0.5587, 0.6382, 0.546, 0.6393, 0.5264, 0.5662, 0.5693, 0.5929, 0.5418, 0.6304, 0.5587, 0.6382, 0.5569, 0.6567, 0.546, 0.6393, 0.6071, 0.6223, 0.6527, 0.6097, 0.6198, 0.6514, 0.5924, 0.6323, 0.5813, 0.646, 0.5693, 0.5929, 0.5896, 0.6508, 0.5813, 0.646, 0.5924, 0.6323, 0.5693, 0.5929, 0.5816, 0.517, 0.5945, 0.5237, 0.6071, 0.6223, 0.5924, 0.6323, 0.599, 0.6222, 0.6096, 0.5628, 0.5693, 0.5929, 0.5945, 0.5237, 0.6315, 0.5745, 0.6096, 0.5628, 0.6161, 0.5393, 0.5693, 0.5929, 0.5264, 0.5662, 0.5527, 0.5455, 0.5813, 0.646, 0.5587, 0.6382, 0.5693, 0.5929, 0.6096, 0.5628, 0.5945, 0.5237, 0.6161, 0.5393, 0.599, 0.6222, 0.5693, 0.5929, 0.6096, 0.5628, 0.61, 0.5215, 0.6161, 0.5393, 0.5945, 0.5237, 0.6261, 0.5122, 0.6223, 0.5142, 0.6186, 0.5097, 0.61, 0.5215, 0.5945, 0.5237, 0.5956, 0.5031, 0.6261, 0.5122, 0.6186, 0.5097, 0.6307, 0.5091, 0.5848, 0.4908, 0.585, 0.4804, 0.5899, 0.4806, 0.6186, 0.5097, 0.6124, 0.5053, 0.6131, 0.4982, 0.5848, 0.4908, 0.5956, 0.5031, 0.5846, 0.5084, 0.5949, 0.4347, 0.5879, 0.4771, 0.5769, 0.4801, 0.5956, 0.5031, 0.5843, 0.5147, 0.5846, 0.5084, 0.6131, 0.4982, 0.6124, 0.5053, 0.5956, 0.5031, 0.5797, 0.4905, 0.5717, 0.4867, 0.5769, 0.4801, 0.5843, 0.5147, 0.5816, 0.517, 0.5846, 0.5084, 0.5816, 0.517, 0.5765, 0.4988, 0.5846, 0.5084, 0.5693, 0.5929, 0.5527, 0.5455, 0.5816, 0.517, 0.5667, 0.5148, 0.5717, 0.4867, 0.5712, 0.5009, 0.5816, 0.517, 0.5527, 0.5455, 0.5667, 0.5148, 0.5712, 0.5009, 0.5717, 0.4867, 0.5765, 0.4988, 0.5816, 0.517, 0.5667, 0.5148, 0.5712, 0.5009, 0.5765, 0.4988, 0.5848, 0.4908, 0.5846, 0.5084, 0.5717, 0.4867, 0.5797, 0.4905, 0.5765, 0.4988, 0.4925, 0.6265, 0.4804, 0.6198, 0.4913, 0.6171, 0.4925, 0.6265, 0.4957, 0.6192, 0.5091, 0.6381, 0.4984, 0.6003, 0.4854, 0.5224, 0.5264, 0.5662, 0.4957, 0.6192, 0.4893, 0.6119, 0.4984, 0.6003, 0.5062, 0.6158, 0.4984, 0.6003, 0.5114, 0.6107, 0.4957, 0.6192, 0.4984, 0.6003, 0.5062, 0.6158, 0.5114, 0.6107, 0.5264, 0.5662, 0.5216, 0.6227, 0.4984, 0.6003, 0.5264, 0.5662, 0.5114, 0.6107, 0.5216, 0.6227, 0.5275, 0.6477, 0.5169, 0.6402, 0.5062, 0.6158, 0.5114, 0.6107, 0.5115, 0.6224, 0.5216, 0.6227, 0.5169, 0.6402, 0.5115, 0.6224, 0.5264, 0.5662, 0.5418, 0.6304, 0.5216, 0.6227, 0.5091, 0.6381, 0.5138, 0.6455, 0.5089, 0.6411, 0.5062, 0.6158, 0.5115, 0.6224, 0.5091, 0.6381, 0.4811, 0.63, 0.4804, 0.6198, 0.4925, 0.6265, 0.4952, 0.6418, 0.4928, 0.6351, 0.5091, 0.6381, 0.4928, 0.6351, 0.4846, 0.6346, 0.4925, 0.6265, 0.4952, 0.6418, 0.4906, 0.6388, 0.4928, 0.6351, 0.4811, 0.63, 0.4753, 0.6296, 0.4795, 0.6237, 0.474, 0.6486, 0.4753, 0.6296, 0.4811, 0.63, 0.4846, 0.6346, 0.474, 0.6486, 0.4811, 0.63, 0.485, 0.6578, 0.474, 0.6486, 0.4846, 0.6346, 0.4685, 0.6365, 0.474, 0.6486, 0.459, 0.631, 0.4753, 0.6296, 0.474, 0.6486, 0.4685, 0.6365, 0.47, 0.6215, 0.4685, 0.6365, 0.459, 0.631, 0.4804, 0.6198, 0.4732, 0.6225, 0.47, 0.6215, 0.4732, 0.6225, 0.4753, 0.6296, 0.47, 0.6215, 0.4795, 0.6237, 0.4753, 0.6296, 0.4732, 0.6225, 0.4804, 0.6198, 0.4795, 0.6237, 0.4732, 0.6225, 0.4984, 0.6003, 0.4748, 0.5313, 0.4854, 0.5224, 0.4893, 0.6119, 0.4913, 0.6171, 0.4804, 0.6198, 0.4957, 0.6192, 0.4913, 0.6171, 0.4893, 0.6119, 0.4748, 0.5313, 0.4757, 0.5058, 0.4854, 0.5224, 0.4893, 0.6119, 0.4748, 0.5313, 0.4984, 0.6003, 0.4757, 0.5058, 0.4866, 0.5029, 0.4854, 0.5224, 0.47, 0.6215, 0.4596, 0.5186, 0.4748, 0.5313, 0.4757, 0.5058, 0.4748, 0.5313, 0.4596, 0.5186, 0.4884, 0.4948, 0.4866, 0.5029, 0.4757, 0.5058, 0.4346, 0.4419, 0.4597, 0.4513, 0.4394, 0.4531, 0.3976, 0.6501, 0.4315, 0.4075, 0.4346, 0.4419, 0.4626, 0.4741, 0.4757, 0.5058, 0.4596, 0.5186, 0.4884, 0.4948, 0.4757, 0.5058, 0.4626, 0.4741, 0.4711, 0.4319, 0.4635, 0.456, 0.4597, 0.4513, 0.4848, 0.4373, 0.4798, 0.4081, 0.4981, 0.4083, 0.4711, 0.4319, 0.4597, 0.4513, 0.465, 0.4298, 0.4848, 0.4373, 0.4804, 0.4496, 0.4711, 0.4319, 0.4867, 0.461, 0.4626, 0.4741, 0.4804, 0.4496, 0.5032, 0.4477, 0.4976, 0.4555, 0.4982, 0.4421, 0.4976, 0.4555, 0.4884, 0.4948, 0.4867, 0.461, 0.5261, 0.4384, 0.4884, 0.4948, 0.5032, 0.45, 0.5032, 0.45, 0.5032, 0.4477, 0.5261, 0.4384, 0.4976, 0.4555, 0.5032, 0.4477, 0.5032, 0.45, 0.4798, 0.4081, 0.4885, 0.4007, 0.4943, 0.4034, 0.4867, 0.461, 0.4804, 0.4496, 0.4848, 0.4373, 0.4982, 0.4421, 0.4848, 0.4373, 0.5025, 0.4149, 0.4976, 0.4555, 0.4848, 0.4373, 0.4982, 0.4421, 0.4981, 0.4083, 0.4798, 0.4081, 0.4943, 0.4034, 0.5032, 0.4477, 0.4982, 0.4421, 0.5025, 0.4149, 0.5025, 0.4149, 0.5251, 0.4041, 0.5261, 0.4384, 0.4848, 0.4373, 0.4981, 0.4083, 0.5025, 0.4149, 0.5037, 0.3968, 0.5005, 0.3814, 0.5295, 0.393, 0.5813, 0.4079, 0.5783, 0.4094, 0.5797, 0.3894, 0.4798, 0.4081, 0.4477, 0.3922, 0.4894, 0.3399, 0.4682, 0.4191, 0.4766, 0.419, 0.4711, 0.4319, 0.5037, 0.3968, 0.5295, 0.393, 0.5251, 0.4041, 0.4981, 0.4083, 0.4943, 0.4034, 0.5037, 0.3968, 0.4798, 0.4081, 0.4894, 0.3399, 0.4885, 0.4007, 0.465, 0.4298, 0.4682, 0.4191, 0.4711, 0.4319, 0.461, 0.4167, 0.4477, 0.3922, 0.4798, 0.4081, 0.4848, 0.4373, 0.4711, 0.4319, 0.4766, 0.419, 0.4682, 0.4191, 0.4798, 0.4081, 0.4766, 0.419, 0.465, 0.4298, 0.461, 0.4167, 0.4682, 0.4191, 0.4315, 0.4075, 0.4383, 0.3382, 0.4477, 0.3922, 0.3976, 0.6501, 0.4013, 0.2798, 0.4315, 0.4075, 0.461, 0.4167, 0.4798, 0.4081, 0.4682, 0.4191, 0.4315, 0.4075, 0.4477, 0.3922, 0.461, 0.4167, 0.4383, 0.3382, 0.4455, 0.3314, 0.4477, 0.3922, 0.4315, 0.4075, 0.4013, 0.2798, 0.4383, 0.3382, 0.4455, 0.3314, 0.4639, 0.3096, 0.4608, 0.3171, 0.4383, 0.3382, 0.4013, 0.2798, 0.4455, 0.3314, 0.4894, 0.3399, 0.4455, 0.3314, 0.4608, 0.3171, 0.4943, 0.4034, 0.4885, 0.4007, 0.5005, 0.3814, 0.5005, 0.3814, 0.4894, 0.3399, 0.5074, 0.3459, 0.4885, 0.4007, 0.4894, 0.3399, 0.5005, 0.3814, 0.4703, 0.3071, 0.4894, 0.3399, 0.4608, 0.3171, 0.4013, 0.2798, 0.4846, 0.2659, 0.4639, 0.3096, 0.4703, 0.3071, 0.4608, 0.3171, 0.4639, 0.3096, 0.4846, 0.2659, 0.4848, 0.2886, 0.4703, 0.3071, 0.4893, 0.2016, 0.5188, 0.2304, 0.5117, 0.2383, 0.4013, 0.2798, 0.5243, 0.1646, 0.4893, 0.2016, 0.4848, 0.2886, 0.5007, 0.3057, 0.4703, 0.3071, 0.5027, 0.2709, 0.5007, 0.3057, 0.4848, 0.2886, 0.4855, 0.2057, 0.5036, 0.2466, 0.4846, 0.2659, 0.4013, 0.2798, 0.4893, 0.2016, 0.4855, 0.2057, 0.5076, 0.2425, 0.5036, 0.2466, 0.4855, 0.2057, 0.5971, 0.2043, 0.5897, 0.2217, 0.5286, 0.1646, 0.5117, 0.2383, 0.5076, 0.2425, 0.4893, 0.2016, 0.5027, 0.2709, 0.5076, 0.2425, 0.5117, 0.2383, 0.617, 0.1856, 0.6173, 0.198, 0.6043, 0.1903, 0.5188, 0.2304, 0.4893, 0.2016, 0.5297, 0.2202, 0.5027, 0.2709, 0.5117, 0.2383, 0.5188, 0.2304, 0.5286, 0.1646, 0.6149, 0.181, 0.6043, 0.1903, 0.5027, 0.2709, 0.4848, 0.2886, 0.4846, 0.2659, 0.5076, 0.2425, 0.5027, 0.2709, 0.5036, 0.2466, 0.5027, 0.2709, 0.4846, 0.2659, 0.5036, 0.2466, 0.5047, 0.3255, 0.5007, 0.3057, 0.5074, 0.3125, 0.5047, 0.3255, 0.4894, 0.3399, 0.5007, 0.3057, 0.5896, 0.3626, 0.5708, 0.3571, 0.6013, 0.3507, 0.5052, 0.3053, 0.5804, 0.2803, 0.5074, 0.3125, 0.5007, 0.3057, 0.5027, 0.2709, 0.5052, 0.3053, 0.5074, 0.3125, 0.5708, 0.3571, 0.5074, 0.3459, 0.5007, 0.3057, 0.5052, 0.3053, 0.5074, 0.3125, 0.6164, 0.2549, 0.616, 0.2777, 0.5955, 0.2429, 0.5949, 0.2389, 0.5955, 0.2429, 0.58, 0.2563, 0.5804, 0.2803, 0.6013, 0.3507, 0.5708, 0.3571, 0.5297, 0.2202, 0.58, 0.2563, 0.5804, 0.2803, 0.5949, 0.2389, 0.5883, 0.2266, 0.594, 0.2296, 0.6087, 0.2403, 0.5955, 0.2429, 0.6067, 0.2372, 0.6013, 0.3507, 0.5804, 0.2803, 0.6245, 0.3072, 0.5953, 0.3654, 0.5896, 0.3626, 0.6013, 0.3507, 0.5897, 0.2217, 0.5954, 0.2205, 0.5928, 0.2245, 0.58, 0.2563, 0.5297, 0.2202, 0.5883, 0.2266, 0.5297, 0.2202, 0.5243, 0.1646, 0.5286, 0.1646, 0.5804, 0.2803, 0.5188, 0.2304, 0.5297, 0.2202, 0.5954, 0.2205, 0.594, 0.2296, 0.5928, 0.2245, 0.5971, 0.2043, 0.6018, 0.216, 0.5954, 0.2205, 0.5897, 0.2217, 0.5297, 0.2202, 0.5286, 0.1646, 0.5928, 0.2245, 0.5883, 0.2266, 0.5897, 0.2217, 0.594, 0.2296, 0.5883, 0.2266, 0.5928, 0.2245, 0.5955, 0.2429, 0.5949, 0.2389, 0.6067, 0.2372, 0.6018, 0.216, 0.594, 0.2296, 0.5954, 0.2205, 0.615, 0.2122, 0.6091, 0.22, 0.6104, 0.2093, 0.6052, 0.2105, 0.5971, 0.2043, 0.6043, 0.1903, 0.6091, 0.22, 0.6018, 0.216, 0.6052, 0.2105, 0.6149, 0.181, 0.6209, 0.1775, 0.617, 0.1856, 0.5286, 0.1646, 0.6209, 0.1775, 0.6149, 0.181, 0.6104, 0.2093, 0.6043, 0.1903, 0.6173, 0.198, 0.6091, 0.22, 0.6052, 0.2105, 0.6104, 0.2093, 0.6148, 0.2244, 0.611, 0.2355, 0.6091, 0.22, 0.6291, 0.2401, 0.6157, 0.23, 0.6307, 0.236, 0.6087, 0.2403, 0.6116, 0.2442, 0.5955, 0.2429, 0.594, 0.2296, 0.6067, 0.2372, 0.5949, 0.2389, 0.6067, 0.2372, 0.611, 0.2355, 0.6087, 0.2403, 0.6091, 0.22, 0.611, 0.2355, 0.6067, 0.2372, 0.6291, 0.2401, 0.6217, 0.2578, 0.6164, 0.2549, 0.6291, 0.2401, 0.6164, 0.2549, 0.6116, 0.2442, 0.616, 0.2777, 0.6245, 0.3072, 0.5804, 0.2803, 0.6359, 0.2489, 0.6217, 0.2578, 0.6291, 0.2401, 0.6164, 0.2549, 0.5955, 0.2429, 0.6116, 0.2442, 0.6203, 0.2727, 0.616, 0.2777, 0.6164, 0.2549, 0.6059, 0.3817, 0.5901, 0.3951, 0.5953, 0.3654, 0.6003, 0.4314, 0.5932, 0.4214, 0.6204, 0.3977, 0.5905, 0.407, 0.5901, 0.3951, 0.6059, 0.3817, 0.5897, 0.4248, 0.5905, 0.407, 0.5932, 0.4214, 0.5897, 0.4248, 0.5932, 0.4214, 0.5912, 0.4283, 0.5783, 0.4094, 0.5813, 0.4079, 0.5819, 0.418, 0.5901, 0.3951, 0.5896, 0.3626, 0.5953, 0.3654, 0.5932, 0.4214, 0.5905, 0.407, 0.6204, 0.3977, 0.5905, 0.407, 0.5813, 0.4079, 0.5901, 0.3951, 0.5819, 0.418, 0.5813, 0.4079, 0.5905, 0.407, 0.5797, 0.3894, 0.5708, 0.3571, 0.5896, 0.3626, 0.5783, 0.4094, 0.5295, 0.393, 0.5797, 0.3894, 0.5708, 0.3571, 0.5074, 0.3125, 0.5804, 0.2803, 0.5251, 0.4041, 0.5295, 0.393, 0.5261, 0.4384, 0.5295, 0.393, 0.5074, 0.3459, 0.5708, 0.3571, 0.5005, 0.3814, 0.5074, 0.3459, 0.5295, 0.393, 0.5783, 0.4094, 0.5261, 0.4384, 0.5295, 0.393, 0.5769, 0.4801, 0.5261, 0.4384, 0.5819, 0.418, 0.5819, 0.418, 0.5905, 0.407, 0.5897, 0.4248, 0.5261, 0.4384, 0.5783, 0.4094, 0.5819, 0.418, 0.5912, 0.4283, 0.5971, 0.4326, 0.5949, 0.4347, 0.5819, 0.418, 0.5897, 0.4248, 0.5912, 0.4283, 0.5927, 0.4889, 0.5956, 0.5031, 0.5848, 0.4908, 0.6077, 0.4736, 0.5978, 0.4366, 0.6171, 0.447, 0.5717, 0.4867, 0.5261, 0.4384, 0.5769, 0.4801, 0.5667, 0.5148, 0.5261, 0.4384, 0.5717, 0.4867, 0.585, 0.4804, 0.5769, 0.4801, 0.5879, 0.4771, 0.5797, 0.4905, 0.5769, 0.4801, 0.585, 0.4804, 0.6077, 0.4736, 0.6296, 0.4707, 0.6131, 0.4982, 0.585, 0.4804, 0.5879, 0.4771, 0.5899, 0.4806, 0.5927, 0.4889, 0.6077, 0.4736, 0.6131, 0.4982, 0.5848, 0.4908, 0.5899, 0.4806, 0.5927, 0.4889, 0.5971, 0.4326, 0.5978, 0.4366, 0.5949, 0.4347, 0.5932, 0.4214, 0.6003, 0.4314, 0.5971, 0.4326, 0.636, 0.4353, 0.6345, 0.4568, 0.6293, 0.4324, 0.636, 0.4166, 0.6207, 0.4302, 0.6204, 0.3977, 0.5978, 0.4366, 0.5971, 0.4326, 0.6003, 0.4314, 0.5879, 0.4771, 0.5949, 0.4347, 0.5978, 0.4366, 0.6213, 0.4488, 0.6305, 0.4606, 0.6296, 0.4707, 0.5879, 0.4771, 0.5978, 0.4366, 0.6077, 0.4736, 0.6296, 0.3011, 0.6245, 0.3072, 0.616, 0.2777, 0.6296, 0.3011, 0.6521, 0.2603, 0.6644, 0.265, 0.6217, 0.2578, 0.6203, 0.2727, 0.6164, 0.2549, 0.631, 0.2748, 0.6203, 0.2727, 0.6217, 0.2578, 0.6296, 0.3011, 0.616, 0.2777, 0.6203, 0.2727, 0.6204, 0.3977, 0.6485, 0.3843, 0.636, 0.4166, 0.6558, 0.259, 0.6644, 0.265, 0.6521, 0.2603, 0.6217, 0.2578, 0.6365, 0.2519, 0.631, 0.2748, 0.6262, 0.4312, 0.6207, 0.4302, 0.636, 0.4166, 0.6441, 0.4389, 0.6372, 0.423, 0.6625, 0.4049, 0.7036, 0.3708, 0.7057, 0.3762, 0.6777, 0.4151, 0.6764, 0.268, 0.6709, 0.2685, 0.6705, 0.2676, 0.6558, 0.259, 0.6622, 0.2445, 0.6644, 0.265, 0.6524, 0.2501, 0.6558, 0.259, 0.6521, 0.2603, 0.6485, 0.3843, 0.7036, 0.3708, 0.6625, 0.4049, 0.6013, 0.3507, 0.6245, 0.3072, 0.6485, 0.3843, 0.6521, 0.2603, 0.6296, 0.3011, 0.631, 0.2748, 0.6622, 0.2445, 0.6523, 0.2423, 0.662, 0.24, 0.6463, 0.2455, 0.642, 0.2557, 0.6427, 0.2442, 0.6523, 0.2423, 0.6548, 0.219, 0.662, 0.24, 0.6524, 0.2501, 0.642, 0.2557, 0.6463, 0.2455, 0.6622, 0.2445, 0.6558, 0.259, 0.6524, 0.2501, 0.6622, 0.2445, 0.6524, 0.2501, 0.6523, 0.2423, 0.6676, 0.2378, 0.6622, 0.2445, 0.662, 0.24, 0.6504, 0.2439, 0.6524, 0.2501, 0.6463, 0.2455, 0.6548, 0.219, 0.6562, 0.2006, 0.6656, 0.2097, 0.6523, 0.2423, 0.6524, 0.2501, 0.6504, 0.2439, 0.6643, 0.2248, 0.662, 0.24, 0.6548, 0.219, 0.6427, 0.2442, 0.6359, 0.2489, 0.6307, 0.236, 0.6504, 0.2439, 0.6463, 0.2455, 0.6456, 0.2381, 0.6427, 0.2442, 0.6423, 0.2322, 0.6456, 0.2381, 0.6365, 0.2519, 0.6359, 0.2489, 0.6427, 0.2442, 0.642, 0.2557, 0.6521, 0.2603, 0.631, 0.2748, 0.6524, 0.2501, 0.6521, 0.2603, 0.642, 0.2557, 0.6327, 0.2012, 0.6385, 0.2069, 0.6302, 0.2081, 0.615, 0.2122, 0.6212, 0.2167, 0.6148, 0.2244, 0.6365, 0.2519, 0.642, 0.2557, 0.631, 0.2748, 0.6427, 0.2442, 0.642, 0.2557, 0.6365, 0.2519, 0.6212, 0.2167, 0.6254, 0.2201, 0.6157, 0.23, 0.615, 0.2122, 0.6173, 0.198, 0.6212, 0.2167, 0.6385, 0.2069, 0.6368, 0.2154, 0.6302, 0.2081, 0.6173, 0.198, 0.6302, 0.2081, 0.6212, 0.2167, 0.6368, 0.2154, 0.6307, 0.236, 0.6254, 0.2201, 0.6149, 0.181, 0.617, 0.1856, 0.6043, 0.1903, 0.6368, 0.2154, 0.6254, 0.2201, 0.6302, 0.2081, 0.6209, 0.1775, 0.6238, 0.1821, 0.617, 0.1856, 0.6291, 0.1833, 0.6327, 0.2012, 0.6173, 0.198, 0.6238, 0.1821, 0.6173, 0.198, 0.617, 0.1856, 0.6209, 0.1775, 0.6354, 0.1869, 0.6291, 0.1833, 0.6354, 0.1869, 0.6385, 0.2069, 0.6327, 0.2012, 0.6209, 0.1775, 0.6291, 0.1833, 0.6238, 0.1821, 0.6291, 0.1833, 0.6173, 0.198, 0.6238, 0.1821, 0.6354, 0.1869, 0.6327, 0.2012, 0.6291, 0.1833, 0.6354, 0.1869, 0.6502, 0.1953, 0.6385, 0.2069, 0.6573, 0.1954, 0.6502, 0.1953, 0.6354, 0.1869, 0.6385, 0.2069, 0.6454, 0.2192, 0.6368, 0.2154, 0.6509, 0.1995, 0.6504, 0.2114, 0.6385, 0.2069, 0.663, 0.2015, 0.6656, 0.2097, 0.6562, 0.2006, 0.6209, 0.1775, 0.6573, 0.1954, 0.6354, 0.1869, 0.6702, 0.2041, 0.6656, 0.2097, 0.663, 0.2015, 0.6794, 0.2055, 0.6209, 0.1775, 0.6573, 0.1954, 0.6548, 0.219, 0.6523, 0.2423, 0.6505, 0.219, 0.6502, 0.1953, 0.6509, 0.1995, 0.6385, 0.2069, 0.6509, 0.1995, 0.6562, 0.2006, 0.6504, 0.2114, 0.6573, 0.1954, 0.6562, 0.2006, 0.6509, 0.1995, 0.6548, 0.219, 0.6661, 0.2152, 0.6643, 0.2248, 0.6454, 0.2192, 0.6505, 0.219, 0.6423, 0.2322, 0.6368, 0.2154, 0.6423, 0.2322, 0.6307, 0.236, 0.6504, 0.2114, 0.6454, 0.2192, 0.6385, 0.2069, 0.6423, 0.2322, 0.6427, 0.2442, 0.6307, 0.236, 0.6523, 0.2423, 0.6456, 0.2381, 0.6505, 0.219, 0.6454, 0.2192, 0.6423, 0.2322, 0.6368, 0.2154, 0.6456, 0.2381, 0.6423, 0.2322, 0.6505, 0.219, 0.6505, 0.219, 0.6504, 0.2114, 0.6548, 0.219, 0.6454, 0.2192, 0.6504, 0.2114, 0.6505, 0.219, 0.6744, 0.2777, 0.6485, 0.3843, 0.6296, 0.3011, 0.6805, 0.2554, 0.6764, 0.268, 0.6705, 0.2676, 0.6709, 0.2685, 0.6644, 0.265, 0.6705, 0.2676, 0.6764, 0.268, 0.6744, 0.2777, 0.6709, 0.2685, 0.6744, 0.2777, 0.6644, 0.265, 0.6709, 0.2685, 0.6937, 0.2828, 0.6956, 0.2904, 0.6939, 0.2828, 0.6757, 0.2243, 0.683, 0.2227, 0.6775, 0.2296, 0.6702, 0.2041, 0.6711, 0.2208, 0.6661, 0.2152, 0.6702, 0.2041, 0.6786, 0.2174, 0.6711, 0.2208, 0.6548, 0.219, 0.6656, 0.2097, 0.6661, 0.2152, 0.6702, 0.2041, 0.6661, 0.2152, 0.6656, 0.2097, 0.7022, 0.2526, 0.683, 0.2227, 0.7285, 0.2572, 0.6702, 0.2041, 0.6573, 0.1954, 0.6794, 0.2055, 0.663, 0.2015, 0.6573, 0.1954, 0.6702, 0.2041, 0.6711, 0.2208, 0.6786, 0.2174, 0.6757, 0.2243, 0.6643, 0.2248, 0.6661, 0.2152, 0.6711, 0.2208, 0.6786, 0.2174, 0.6702, 0.2041, 0.6794, 0.2055, 0.6864, 0.2551, 0.6888, 0.2624, 0.6819, 0.2677, 0.6903, 0.2555, 0.6864, 0.2551, 0.6831, 0.2374, 0.6831, 0.2374, 0.6864, 0.2551, 0.6805, 0.2554, 0.683, 0.2227, 0.6831, 0.2374, 0.6775, 0.2296, 0.683, 0.2227, 0.6786, 0.2174, 0.6794, 0.2055, 0.6757, 0.2243, 0.6786, 0.2174, 0.683, 0.2227, 0.6831, 0.2374, 0.6805, 0.2554, 0.68, 0.2384, 0.683, 0.2227, 0.7022, 0.2526, 0.6831, 0.2374, 0.6864, 0.2551, 0.6819, 0.2677, 0.6805, 0.2554, 0.6918, 0.2647, 0.6888, 0.2624, 0.6903, 0.2555, 0.6861, 0.28, 0.6819, 0.2677, 0.6915, 0.2714, 0.7022, 0.2526, 0.6915, 0.2714, 0.6918, 0.2647, 0.6903, 0.2555, 0.6888, 0.2624, 0.6864, 0.2551, 0.7022, 0.2526, 0.6918, 0.2647, 0.6903, 0.2555, 0.7086, 0.3491, 0.6485, 0.3843, 0.6744, 0.2777, 0.6939, 0.2828, 0.6915, 0.2714, 0.7022, 0.2526, 0.6861, 0.28, 0.6744, 0.2777, 0.6795, 0.2754, 0.7164, 0.2892, 0.6939, 0.2828, 0.7022, 0.2526, 0.6915, 0.2714, 0.6888, 0.2624, 0.6918, 0.2647, 0.6937, 0.2828, 0.6861, 0.28, 0.6915, 0.2714, 0.7232, 0.3174, 0.7086, 0.3491, 0.716, 0.3092, 0.7361, 0.3174, 0.7314, 0.3245, 0.7232, 0.3174, 0.7269, 0.3341, 0.7326, 0.3486, 0.7265, 0.3421, 0.7232, 0.3174, 0.7314, 0.3245, 0.7269, 0.3341, 0.7164, 0.2892, 0.7285, 0.2572, 0.7361, 0.3174, 0.7164, 0.2892, 0.7361, 0.3174, 0.7176, 0.2986, 0.7269, 0.3341, 0.7314, 0.3245, 0.7326, 0.3486, 0.6937, 0.2828, 0.6939, 0.2828, 0.6915, 0.2714, 0.7038, 0.2978, 0.6956, 0.2904, 0.6939, 0.2828, 0.6956, 0.2904, 0.6744, 0.2777, 0.6861, 0.28, 0.716, 0.3092, 0.7038, 0.2978, 0.7176, 0.2986, 0.6956, 0.2904, 0.6861, 0.28, 0.6937, 0.2828, 0.7086, 0.3491, 0.6956, 0.2904, 0.7038, 0.2978, 0.7038, 0.2978, 0.6939, 0.2828, 0.7164, 0.2892, 0.6744, 0.2777, 0.6956, 0.2904, 0.7086, 0.3491, 0.7176, 0.2986, 0.7232, 0.3174, 0.716, 0.3092, 0.7361, 0.3174, 0.7232, 0.3174, 0.7176, 0.2986, 0.7086, 0.3491, 0.7189, 0.3486, 0.7131, 0.351, 0.7038, 0.2978, 0.716, 0.3092, 0.7086, 0.3491, 0.7119, 0.3808, 0.7081, 0.4204, 0.6996, 0.4195, 0.7138, 0.3554, 0.72, 0.373, 0.7057, 0.3762, 0.6777, 0.4151, 0.7057, 0.3762, 0.6996, 0.4195, 0.6671, 0.4571, 0.6625, 0.4049, 0.6777, 0.4151, 0.692, 0.4233, 0.6777, 0.4151, 0.6996, 0.4195, 0.6737, 0.4555, 0.6777, 0.4151, 0.692, 0.4233, 0.7081, 0.4204, 0.7119, 0.3808, 0.725, 0.4175, 0.6958, 0.4695, 0.6996, 0.4195, 0.7081, 0.4204, 0.7119, 0.3808, 0.72, 0.373, 0.725, 0.4175, 0.7057, 0.3762, 0.72, 0.373, 0.7119, 0.3808, 0.7131, 0.351, 0.7189, 0.3486, 0.7138, 0.3554, 0.7269, 0.3341, 0.7189, 0.3486, 0.7232, 0.3174, 0.7189, 0.3486, 0.7326, 0.3486, 0.72, 0.373, 0.7269, 0.3341, 0.7265, 0.3421, 0.7189, 0.3486, 0.7138, 0.3554, 0.7189, 0.3486, 0.72, 0.373, 0.7086, 0.3491, 0.7131, 0.351, 0.7138, 0.3554, 0.737, 0.4587, 0.7081, 0.4204, 0.725, 0.4175, 0.7314, 0.3245, 0.7361, 0.3174, 0.7326, 0.3486, 0.7223, 0.4847, 0.737, 0.4587, 0.7291, 0.4898, 0.7159, 0.4841, 0.737, 0.4587, 0.7223, 0.4847, 0.7348, 0.4248, 0.7429, 0.4899, 0.737, 0.4587, 0.7326, 0.3486, 0.7361, 0.3174, 0.7348, 0.4248, 0.7348, 0.4248, 0.7361, 0.3174, 0.7429, 0.4899, 0.725, 0.4175, 0.7348, 0.4248, 0.737, 0.4587, 0.7291, 0.4898, 0.737, 0.4587, 0.7429, 0.4899, 0.731, 0.4976, 0.739, 0.4983, 0.7256, 0.5195, 0.7291, 0.4898, 0.739, 0.4983, 0.731, 0.4976, 0.7429, 0.608, 0.7182, 0.5944, 0.7216, 0.5533, 0.7291, 0.4898, 0.7429, 0.4899, 0.739, 0.4983, 0.6904, 0.5311, 0.7103, 0.5412, 0.6848, 0.5421, 0.731, 0.4976, 0.7256, 0.5195, 0.7226, 0.5026, 0.7123, 0.5091, 0.7119, 0.4907, 0.7165, 0.4979, 0.7226, 0.5026, 0.7206, 0.5094, 0.7175, 0.5028, 0.7226, 0.5026, 0.7256, 0.5195, 0.7206, 0.5094, 0.7234, 0.4901, 0.731, 0.4976, 0.7226, 0.5026, 0.6944, 0.4845, 0.7047, 0.4808, 0.7119, 0.4907, 0.7226, 0.5026, 0.7175, 0.5028, 0.7165, 0.4979, 0.7154, 0.5063, 0.7165, 0.4979, 0.7175, 0.5028, 0.7103, 0.5412, 0.7244, 0.5356, 0.7216, 0.5533, 0.6524, 0.5226, 0.6498, 0.5073, 0.6565, 0.5157, 0.6838, 0.4951, 0.6779, 0.5149, 0.6714, 0.5097, 0.7123, 0.5091, 0.6944, 0.4845, 0.7119, 0.4907, 0.7167, 0.4893, 0.7165, 0.4979, 0.7119, 0.4907, 0.7123, 0.5091, 0.7165, 0.4979, 0.7154, 0.5063, 0.6904, 0.5311, 0.6859, 0.5222, 0.7123, 0.5091, 0.6944, 0.4845, 0.6838, 0.4951, 0.6825, 0.4919, 0.692, 0.4233, 0.6958, 0.4695, 0.6737, 0.4555, 0.7167, 0.4893, 0.7119, 0.4907, 0.7159, 0.4841, 0.7234, 0.4901, 0.7165, 0.4979, 0.7167, 0.4893, 0.6958, 0.4695, 0.7047, 0.4808, 0.6944, 0.4845, 0.7081, 0.4204, 0.7047, 0.4808, 0.6958, 0.4695, 0.6675, 0.4795, 0.6646, 0.4997, 0.6528, 0.4994, 0.6737, 0.4555, 0.6751, 0.4791, 0.6671, 0.4571, 0.6751, 0.4791, 0.6646, 0.4997, 0.6675, 0.4795, 0.6944, 0.4845, 0.6825, 0.4919, 0.6751, 0.4791, 0.6345, 0.4568, 0.6213, 0.4488, 0.6293, 0.4324, 0.636, 0.4166, 0.6372, 0.423, 0.6325, 0.4274, 0.636, 0.4353, 0.6441, 0.4389, 0.6414, 0.4568, 0.6325, 0.4274, 0.6262, 0.4312, 0.636, 0.4166, 0.636, 0.4353, 0.6414, 0.4568, 0.6345, 0.4568, 0.6372, 0.423, 0.6441, 0.4389, 0.636, 0.4353, 0.6671, 0.4571, 0.6675, 0.4795, 0.6414, 0.4568, 0.6751, 0.4791, 0.6675, 0.4795, 0.6671, 0.4571, 0.6213, 0.4488, 0.6171, 0.447, 0.6207, 0.4302, 0.6325, 0.4274, 0.6293, 0.4324, 0.6262, 0.4312, 0.6207, 0.4302, 0.6148, 0.4327, 0.6204, 0.3977, 0.6171, 0.447, 0.6148, 0.4327, 0.6207, 0.4302, 0.6171, 0.447, 0.5978, 0.4366, 0.6148, 0.4327, 0.6296, 0.4707, 0.6077, 0.4736, 0.6213, 0.4488, 0.6213, 0.4488, 0.6207, 0.4302, 0.6262, 0.4312, 0.6077, 0.4736, 0.6171, 0.447, 0.6213, 0.4488, 0.6293, 0.4324, 0.6213, 0.4488, 0.6262, 0.4312, 0.6325, 0.4274, 0.636, 0.4353, 0.6293, 0.4324, 0.6307, 0.5091, 0.6131, 0.4982, 0.6296, 0.4707, 0.6389, 0.4677, 0.6494, 0.4968, 0.6356, 0.4747, 0.6307, 0.5091, 0.6316, 0.5163, 0.6261, 0.5122, 0.6494, 0.4968, 0.6498, 0.5073, 0.6307, 0.5091, 0.6186, 0.5097, 0.61, 0.5215, 0.6124, 0.5053, 0.6161, 0.5393, 0.61, 0.5215, 0.6223, 0.5303, 0.6223, 0.5142, 0.61, 0.5215, 0.6186, 0.5097, 0.6316, 0.5163, 0.6269, 0.5167, 0.6261, 0.5122, 0.6316, 0.5163, 0.635, 0.5171, 0.6249, 0.5227, 0.6223, 0.5142, 0.6261, 0.5122, 0.6269, 0.5167, 0.6646, 0.4997, 0.6568, 0.5072, 0.6528, 0.4994, 0.6356, 0.4747, 0.6494, 0.4968, 0.6307, 0.5091, 0.6494, 0.4968, 0.6528, 0.4994, 0.6498, 0.5073, 0.6675, 0.4795, 0.6528, 0.4994, 0.6494, 0.4968, 0.6565, 0.5157, 0.6498, 0.5073, 0.6568, 0.5072, 0.6825, 0.4919, 0.6714, 0.5097, 0.6646, 0.4997, 0.6594, 0.5171, 0.6579, 0.5203, 0.6565, 0.5157, 0.6646, 0.4997, 0.6594, 0.5171, 0.6568, 0.5072, 0.6568, 0.5072, 0.6498, 0.5073, 0.6528, 0.4994, 0.6594, 0.5171, 0.6565, 0.5157, 0.6568, 0.5072, 0.6594, 0.5171, 0.6711, 0.5282, 0.6634, 0.535, 0.6646, 0.4997, 0.6714, 0.5097, 0.6594, 0.5171, 0.683, 0.5172, 0.6779, 0.5149, 0.6838, 0.4951, 0.6842, 0.5267, 0.6779, 0.5149, 0.683, 0.5172, 0.6842, 0.5267, 0.6845, 0.5273, 0.6711, 0.5282, 0.6859, 0.5222, 0.6845, 0.5273, 0.6842, 0.5267, 0.6845, 0.5273, 0.6848, 0.5421, 0.6711, 0.5282, 0.6877, 0.528, 0.6861, 0.5308, 0.6845, 0.5273, 0.635, 0.5171, 0.6498, 0.5073, 0.6524, 0.5226, 0.6307, 0.5091, 0.6498, 0.5073, 0.635, 0.5171, 0.6249, 0.5227, 0.6227, 0.5249, 0.6223, 0.5142, 0.6316, 0.5163, 0.6249, 0.5227, 0.6269, 0.5167, 0.6227, 0.5249, 0.61, 0.5215, 0.6223, 0.5142, 0.6223, 0.5303, 0.6227, 0.5249, 0.6249, 0.5227, 0.6249, 0.5227, 0.6223, 0.5142, 0.6269, 0.5167, 0.6161, 0.5393, 0.6223, 0.5303, 0.6315, 0.5745, 0.6579, 0.5203, 0.6634, 0.535, 0.6524, 0.5226, 0.6594, 0.5171, 0.6634, 0.535, 0.6579, 0.5203, 0.6505, 0.5737, 0.6527, 0.6097, 0.6315, 0.5745, 0.6524, 0.5226, 0.6634, 0.535, 0.6431, 0.5693, 0.6223, 0.5303, 0.635, 0.5171, 0.6431, 0.5693, 0.61, 0.5215, 0.6227, 0.5249, 0.6223, 0.5303, 0.6315, 0.5745, 0.6223, 0.5303, 0.6431, 0.5693, 0.6071, 0.6223, 0.6096, 0.5628, 0.6315, 0.5745, 0.6848, 0.5421, 0.687, 0.5809, 0.6634, 0.535, 0.6904, 0.5311, 0.6877, 0.528, 0.6859, 0.5222, 0.6527, 0.6097, 0.6771, 0.6494, 0.6198, 0.6514, 0.693, 0.6388, 0.6824, 0.6468, 0.6957, 0.6252, 0.6771, 0.6494, 0.6782, 0.6677, 0.6198, 0.6514, 0.6527, 0.6097, 0.6824, 0.6468, 0.6771, 0.6494, 0.6711, 0.5282, 0.6779, 0.5149, 0.6842, 0.5267, 0.6714, 0.5097, 0.6779, 0.5149, 0.6711, 0.5282, 0.687, 0.5809, 0.6527, 0.6097, 0.6505, 0.5737, 0.7112, 0.5755, 0.6848, 0.5421, 0.7103, 0.5412, 0.6782, 0.6677, 0.7435, 0.6334, 0.5816, 0.7413, 0.6894, 0.6467, 0.6969, 0.6503, 0.6782, 0.6677, 0.6824, 0.6468, 0.6782, 0.6677, 0.6771, 0.6494, 0.7182, 0.5944, 0.7112, 0.5755, 0.7216, 0.5533, 0.6969, 0.6503, 0.711, 0.6483, 0.6782, 0.6677, 0.7075, 0.6458, 0.7026, 0.6479, 0.7035, 0.6381, 0.7026, 0.6479, 0.711, 0.6483, 0.6969, 0.6503, 0.7182, 0.5944, 0.6957, 0.6252, 0.687, 0.5809, 0.7072, 0.6399, 0.7075, 0.6458, 0.7035, 0.6381, 0.711, 0.6483, 0.7075, 0.6458, 0.7072, 0.6399, 0.693, 0.6388, 0.6894, 0.6467, 0.6824, 0.6468, 0.6969, 0.6503, 0.6894, 0.6467, 0.693, 0.6388, 0.7035, 0.6381, 0.6969, 0.6503, 0.693, 0.6388, 0.7129, 0.629, 0.7051, 0.6343, 0.6957, 0.6252, 0.6957, 0.6252, 0.6824, 0.6468, 0.6527, 0.6097, 0.7035, 0.6381, 0.7051, 0.6343, 0.7072, 0.6399, 0.6861, 0.5308, 0.6848, 0.5421, 0.6845, 0.5273, 0.6904, 0.5311, 0.6848, 0.5421, 0.6861, 0.5308, 0.6877, 0.528, 0.6845, 0.5273, 0.6859, 0.5222, 0.6904, 0.5311, 0.6861, 0.5308, 0.6877, 0.528, 0.6957, 0.6252, 0.6527, 0.6097, 0.687, 0.5809, 0.7035, 0.6381, 0.693, 0.6388, 0.6957, 0.6252, 0.7051, 0.6343, 0.7035, 0.6381, 0.6957, 0.6252, 0.7129, 0.629, 0.7072, 0.6399, 0.7051, 0.6343, 0.7186, 0.5228, 0.7244, 0.5356, 0.7125, 0.5273, 0.6904, 0.5311, 0.7125, 0.5273, 0.7103, 0.5412, 0.7125, 0.5273, 0.7244, 0.5356, 0.7103, 0.5412, 0.6904, 0.5311, 0.7123, 0.5091, 0.7125, 0.5273, 0.7186, 0.5228, 0.7206, 0.5094, 0.7256, 0.5195, 0.7123, 0.5091, 0.7206, 0.5094, 0.7186, 0.5228, 0.7244, 0.5356, 0.7429, 0.608, 0.7216, 0.5533, 0.7256, 0.5195, 0.7263, 0.5259, 0.7186, 0.5228, 0.7263, 0.5259, 0.739, 0.4983, 0.7244, 0.5356, 0.7256, 0.5195, 0.739, 0.4983, 0.7263, 0.5259, 0.7429, 0.608, 0.7429, 0.4899, 0.7435, 0.6334, 0.7429, 0.4899, 0.739, 0.4983, 0.7429, 0.608, 0.7112, 0.5755, 0.7103, 0.5412, 0.7216, 0.5533, 0.7182, 0.5944, 0.687, 0.5809, 0.7112, 0.5755, 0.7129, 0.629, 0.7429, 0.608, 0.7435, 0.6334, 0.7129, 0.629, 0.7435, 0.6334, 0.711, 0.6483, 0.7129, 0.629, 0.711, 0.6483, 0.7072, 0.6399, 0.7182, 0.5944, 0.7429, 0.608, 0.7129, 0.629, 0.6782, 0.6677, 0.711, 0.6483, 0.7435, 0.6334])
me_model1.materials.append(mat_texture)
me_model1.update()

# ---- objects
ob_light = bpy.data.objects.new('Light', light_light)
ob_camera = bpy.data.objects.new('Camera', cam_camera)
ob_model1 = bpy.data.objects.new('model1', me_model1)

# ---- transforms, parenting, visibility, modifiers, constraints
ob_light.location = (4.076, 1.005, 5.904)
ob_light.rotation_euler = (0.6503, 0.05522, 1.866)
ob_light.lock_rotations_4d = False
ob_light.empty_display_type = 'ARROWS'
ob_light.color = (0.0, 0.0, 0.0, 0.0)
ob_light.lineart.crease_threshold = 0.0
ob_camera.location = (7.359, -6.926, 4.958)
ob_camera.rotation_euler = (1.109, 0.0, 0.8149)
ob_camera.lock_rotations_4d = False
ob_camera.empty_display_type = 'ARROWS'
ob_camera.color = (0.0, 0.0, 0.0, 0.0)
ob_camera.display_type = 'WIRE'
ob_camera.lineart.crease_threshold = 0.0
ob_model1.location = (5.745, 6.039, 3.161)
ob_model1.rotation_euler = (1.274, -3.142, -0.5585)

# ---- collection membership
col_collection.objects.link(ob_light)
col_collection.objects.link(ob_camera)
col_collection.objects.link(ob_model1)

# ---- scene / render settings (as saved in the file)
scene.camera = ob_camera
scene.frame_start = 1; scene.frame_end = 250; scene.frame_set(0)
scene.render.engine = 'BLENDER_EEVEE_NEXT'
bpy.context.view_layer.update()

